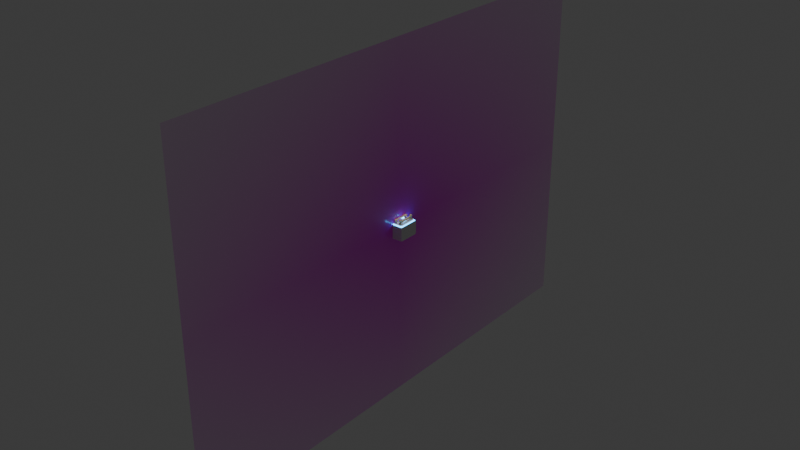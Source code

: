 # Source: Convoyer.blend  (saved by Blender 4.5.91; exported with 4.5.12 LTS)
import bpy
from mathutils import Matrix  # noqa: F401  (used for matrix-valued properties, if any)

bpy.ops.wm.read_factory_settings(use_empty=True)
scene = bpy.context.scene
scene.name = 'Scene'

# ---- collections
col_collection = bpy.data.collections.new('Collection'); scene.collection.children.link(col_collection)

# ---- images (referenced by path relative to the original .blend; pixels are not part of the script)
import os
ASSET_DIR = os.environ.get("B2B_ASSET_DIR", "")  # directory of the original .blend (textures are referenced by path, not embedded)
HERE = os.path.dirname(os.path.abspath(__file__))  # packed textures are extracted next to this script under _unpacked/

def load_image(name, relpath, width, height, colorspace="sRGB"):
    """Load a texture the original file referenced (path relative to the .blend, or extracted next to this script)."""
    p = next((c for c in (os.path.join(HERE, relpath), os.path.join(ASSET_DIR, relpath)) if relpath and os.path.exists(c)), "")
    if p:
        img = bpy.data.images.load(p, check_existing=True)
        img.name = name
    else:  # same state as the original file: an image datablock whose file is absent (Cycles renders it pink)
        img = bpy.data.images.new(name, width, height)
        img.source = "FILE"
        img.filepath = "//" + (relpath or name)
    img.colorspace_settings.name = colorspace
    return img
img_os_jpg = load_image('os.jpg', 'os.jpg', 1024, 1024, 'sRGB')

# ---- materials (node trees are filled in below, after node groups)
mat_material_003 = bpy.data.materials.new('Material.003')
mat_material_001 = bpy.data.materials.new('Material.001')
mat_os = bpy.data.materials.new('os')
mat_material = bpy.data.materials.new('Material')
mat_groundpebbles = bpy.data.materials.new('GroundPebbles')
mat_groundpebbles.roughness = 0.5
mat_material_002 = bpy.data.materials.new('Material.002')

# ---- material node trees
mat_material_003.use_nodes = True; mat_material_003.node_tree.nodes.clear()
_N = mat_material_003.node_tree.nodes; _L = mat_material_003.node_tree.links
n0 = _N.new('ShaderNodeBsdfPrincipled'); n0.name = 'Principled BSDF'; n0.location = (-200, 100)
n0.inputs[0].default_value = (1.0, 0.7878, 0.4529, 1.0)
n1 = _N.new('ShaderNodeOutputMaterial'); n1.name = 'Material Output'; n1.location = (200, 100)
_L.new(n0.outputs[0], n1.inputs[0])
n1.is_active_output = True
mat_material_001.use_nodes = True; mat_material_001.node_tree.nodes.clear()
_N = mat_material_001.node_tree.nodes; _L = mat_material_001.node_tree.links
n0 = _N.new('ShaderNodeBsdfPrincipled'); n0.name = 'Principled BSDF'; n0.location = (-200, 100)
n0.inputs[0].default_value = (0.8003, 0.0, 0.008023, 1.0)
n0.inputs[4].default_value = 0.4175
n1 = _N.new('ShaderNodeOutputMaterial'); n1.name = 'Material Output'; n1.location = (200, 100)
_L.new(n0.outputs[0], n1.inputs[0])
n1.is_active_output = True
mat_os.use_nodes = True; mat_os.node_tree.nodes.clear()
_N = mat_os.node_tree.nodes; _L = mat_os.node_tree.links
n0 = _N.new('ShaderNodeOutputMaterial'); n0.name = 'Material Output'; n0.location = (200, 100)
n1 = _N.new('ShaderNodeTexImage'); n1.name = 'Image Texture'; n1.location = (-200, 100)
n1.image = img_os_jpg
n1.extension = 'CLIP'
n2 = _N.new('ShaderNodeBsdfPrincipled'); n2.name = 'Principled BSDF'; n2.location = (0, 100)
_L.new(n1.outputs[0], n2.inputs[0])
_L.new(n1.outputs[1], n2.inputs[4])
_L.new(n2.outputs[0], n0.inputs[0])
n0.is_active_output = True
mat_material.use_nodes = True; mat_material.node_tree.nodes.clear()
_N = mat_material.node_tree.nodes; _L = mat_material.node_tree.links
n0 = _N.new('ShaderNodeBsdfPrincipled'); n0.name = 'Principled BSDF'; n0.location = (-200, 100)
n0.inputs[27].default_value = (0.04675, 0.5483, 1.0, 1.0)
n0.inputs[28].default_value = 8.8
n1 = _N.new('ShaderNodeOutputMaterial'); n1.name = 'Material Output'; n1.location = (200, 100)
_L.new(n0.outputs[0], n1.inputs[0])
n1.is_active_output = True
mat_groundpebbles.use_nodes = True; mat_groundpebbles.node_tree.nodes.clear()
_N = mat_groundpebbles.node_tree.nodes; _L = mat_groundpebbles.node_tree.links
n0 = _N.new('ShaderNodeBsdfPrincipled'); n0.name = 'Principled BSDF'; n0.location = (0, 300)
n0.inputs[27].default_value = (0.0, 0.0, 0.0, 1.0)
n0.inputs[28].default_value = 1.0
n1 = _N.new('ShaderNodeOutputMaterial'); n1.name = 'Material Output'; n1.location = (280, 300)
_L.new(n0.outputs[0], n1.inputs[0])
n1.is_active_output = True
mat_material_002.use_nodes = True; mat_material_002.node_tree.nodes.clear()
_N = mat_material_002.node_tree.nodes; _L = mat_material_002.node_tree.links
n0 = _N.new('ShaderNodeBsdfPrincipled'); n0.name = 'Principled BSDF'; n0.location = (-200, 100)
n0.inputs[27].default_value = (0.0, 0.4523, 1.0, 1.0)
n0.inputs[28].default_value = 5.8
n1 = _N.new('ShaderNodeOutputMaterial'); n1.name = 'Material Output'; n1.location = (200, 100)
_L.new(n0.outputs[0], n1.inputs[0])
n1.is_active_output = True

# ---- world
world_world = bpy.data.worlds.new('World'); scene.world = world_world
world_world.use_nodes = True; world_world.node_tree.nodes.clear()
_N = world_world.node_tree.nodes; _L = world_world.node_tree.links
n0 = _N.new('ShaderNodeOutputWorld'); n0.name = 'World Output'; n0.location = (200, 100)
n1 = _N.new('ShaderNodeBackground'); n1.name = 'Background'; n1.location = (-200, 100)
n1.inputs[0].default_value = (0.05088, 0.05088, 0.05088, 1.0)
_L.new(n1.outputs[0], n0.inputs[0])
n0.is_active_output = True
world_world.color = (0.05088, 0.05088, 0.05088)
world_world.sun_shadow_jitter_overblur = 0.0

# ---- lights
light_sun = bpy.data.lights.new('Sun', 'SUN')
light_sun.energy = 1.0
light_light = bpy.data.lights.new('Light', 'POINT')
light_light.color = (1.0, 0.7429, 0.523)
light_light.energy = 0.1
light_light.shadow_soft_size = 1.0

# ---- meshes
me_cube_002 = bpy.data.meshes.new('Cube.002')
me_cube_002.from_pydata([(1.095, 9.636, 0.6367), (1.312, 8.981, 0.8654), (0.8369, 7.499, 1.074), (0.5838, 3.993, 0.7418), (0.596, 0.0, 0.5341), (0.9704, 9.375, 0.0), (0.9952, 8.827, 0.0), (0.8317, 7.213, 0.0), (0.7008, 4.062, 0.0), (0.6741, 0.0, 9.87e-10), (0.0, 9.625, 0.6426), (0.0, 6.734, 1.35), (-4.849e-10, 3.861, 1.018), (-1.723e-09, 0.0, 0.8352), (0.0, 9.37, 0.0), (-5.832e-17, 10.11, 1.31), (1.201, 10.15, 1.56), (1.54, 9.355, 1.928), (1.013, 8.259, 2.238), (0.0, 7.601, 2.257), (8.419e-18, 10.36, 2.25), (1.147, 10.11, 2.207), (0.9288, 9.505, 2.752), (0.9454, 8.511, 2.768), (6.635e-17, 9.176, 2.935), (0.0, 7.939, 2.98), (-1.095, 9.636, 0.6367), (-1.312, 8.981, 0.8654), (-0.8369, 7.499, 1.074), (-0.5838, 3.993, 0.7418), (-0.596, 0.0, 0.5341), (-0.9704, 9.375, 0.0), (-0.9952, 8.827, 0.0), (-0.8317, 7.213, 0.0), (-0.7008, 4.062, 0.0), (-0.6741, 0.0, 9.87e-10), (-1.201, 10.15, 1.56), (-1.54, 9.355, 1.928), (-1.013, 8.259, 2.238), (-1.147, 10.11, 2.207), (-0.9288, 9.505, 2.752), (-0.9454, 8.511, 2.768), (0.9021, -9.701, 0.5168), (0.9328, -8.941, 0.6875), (0.8317, -7.499, 1.019), (0.5838, -3.993, 0.7418), (0.8318, -9.375, 0.0003876), (0.8317, -8.827, 0.0), (0.8317, -7.213, 0.0), (0.7008, -4.062, 0.0), (0.0, -9.727, 0.6019), (0.0, -6.734, 1.35), (-4.849e-10, -3.861, 1.018), (0.0, -9.371, 0.0), (0.0, -10.52, 1.683), (1.063, -10.49, 1.536), (1.229, -9.445, 1.96), (0.9966, -8.097, 1.986), (0.0, -7.601, 2.144), (0.01231, -10.39, 2.594), (1.124, -10.4, 2.421), (1.206, -9.605, 2.657), (1.051, -8.365, 2.685), (0.1452, -9.554, 3.265), (0.0, -7.938, 2.911), (-0.8757, -9.694, 0.5616), (-0.911, -8.954, 0.752), (-0.8317, -7.499, 1.074), (-0.5838, -3.993, 0.7418), (-0.8318, -9.375, 0.0003876), (-0.8317, -8.827, 0.0), (-0.8317, -7.213, 0.0), (-0.7008, -4.062, 0.0), (-1.045, -10.48, 1.544), (-1.374, -9.422, 2.029), (-0.9957, -8.099, 2.313), (-1.142, -10.42, 2.456), (-1.119, -9.535, 3.225), (-1.031, -8.386, 2.98), (0.8755, 9.636, -0.6367), (0.9435, 8.981, -0.8654), (0.8317, 7.499, -1.074), (0.5838, 3.993, -0.7418), (0.596, 0.0, -0.5341), (0.0, 9.625, -0.6426), (0.0, 6.734, -1.35), (-4.849e-10, 3.861, -1.018), (-1.723e-09, 0.0, -0.8352), (0.0, 10.15, -1.56), (0.9334, 10.15, -1.56), (1.302, 9.355, -1.928), (0.9896, 8.259, -2.238), (0.0, 7.601, -2.257), (0.0, 10.11, -2.213), (0.7529, 10.11, -2.207), (1.139, 9.272, -2.764), (1.004, 8.511, -2.768), (0.0, 9.491, -2.63), (0.0, 7.939, -2.98), (-0.8755, 9.636, -0.6367), (-0.9435, 8.981, -0.8654), (-0.8317, 7.499, -1.074), (-0.5838, 3.993, -0.7418), (-0.596, 0.0, -0.5341), (-0.9334, 10.15, -1.56), (-1.302, 9.355, -1.928), (-0.9896, 8.259, -2.238), (-0.7529, 10.11, -2.207), (-1.064, 9.505, -2.752), (-1.004, 8.511, -2.768), (0.9439, -9.644, -0.4292), (1.008, -8.855, -0.5875), (0.8317, -7.499, -1.074), (0.5838, -3.993, -0.7418), (0.0, -9.628, -0.5626), (0.0, -6.734, -1.35), (-4.849e-10, -3.861, -1.018), (0.0, -10.39, -1.309), (1.157, -10.33, -1.364), (1.363, -9.232, -1.791), (1.059, -7.985, -2.251), (0.0, -7.601, -2.257), (0.0, -10.4, -2.328), (1.226, -10.29, -2.225), (1.213, -9.481, -3.025), (1.078, -8.312, -2.891), (0.0, -9.443, -3.218), (0.0, -7.859, -3.029), (-0.9439, -9.644, -0.4292), (-1.008, -8.855, -0.5875), (-0.8317, -7.499, -1.074), (-0.5838, -3.993, -0.7418), (-1.157, -10.33, -1.364), (-1.363, -9.232, -1.791), (-1.059, -7.985, -2.251), (-1.226, -10.29, -2.225), (-1.213, -9.481, -3.025), (-1.078, -8.312, -2.891)], [], [(5, 0, 1, 6), (6, 1, 2, 7), (7, 2, 3, 8), (8, 3, 4, 9), (3, 12, 13, 4), (2, 11, 12, 3), (0, 10, 15, 16), (2, 1, 17, 18), (14, 10, 0, 5), (16, 15, 20, 21), (18, 17, 22, 23), (1, 0, 16, 17), (11, 2, 18, 19), (22, 24, 25, 23), (21, 20, 24, 22), (17, 16, 21, 22), (19, 18, 23, 25), (31, 32, 27, 26), (32, 33, 28, 27), (33, 34, 29, 28), (34, 35, 30, 29), (29, 30, 13, 12), (28, 29, 12, 11), (26, 36, 15, 10), (28, 38, 37, 27), (14, 31, 26, 10), (36, 39, 20, 15), (38, 41, 40, 37), (27, 37, 36, 26), (11, 19, 38, 28), (40, 41, 25, 24), (39, 40, 24, 20), (37, 40, 39, 36), (19, 25, 41, 38), (46, 47, 43, 42), (47, 48, 44, 43), (48, 49, 45, 44), (49, 9, 4, 45), (45, 4, 13, 52), (44, 45, 52, 51), (42, 55, 54, 50), (44, 57, 56, 43), (53, 46, 42, 50), (55, 60, 59, 54), (57, 62, 61, 56), (43, 56, 55, 42), (51, 58, 57, 44), (61, 62, 64, 63), (60, 61, 63, 59), (56, 61, 60, 55), (58, 64, 62, 57), (69, 65, 66, 70), (70, 66, 67, 71), (71, 67, 68, 72), (72, 68, 30, 35), (68, 52, 13, 30), (67, 51, 52, 68), (65, 50, 54, 73), (67, 66, 74, 75), (53, 50, 65, 69), (73, 54, 59, 76), (75, 74, 77, 78), (66, 65, 73, 74), (51, 67, 75, 58), (77, 63, 64, 78), (76, 59, 63, 77), (74, 73, 76, 77), (58, 75, 78, 64), (5, 6, 80, 79), (6, 7, 81, 80), (7, 8, 82, 81), (8, 9, 83, 82), (82, 83, 87, 86), (81, 82, 86, 85), (79, 89, 88, 84), (81, 91, 90, 80), (14, 5, 79, 84), (89, 94, 93, 88), (91, 96, 95, 90), (80, 90, 89, 79), (85, 92, 91, 81), (95, 96, 98, 97), (94, 95, 97, 93), (90, 95, 94, 89), (92, 98, 96, 91), (31, 99, 100, 32), (32, 100, 101, 33), (33, 101, 102, 34), (34, 102, 103, 35), (102, 86, 87, 103), (101, 85, 86, 102), (99, 84, 88, 104), (101, 100, 105, 106), (14, 84, 99, 31), (104, 88, 93, 107), (106, 105, 108, 109), (100, 99, 104, 105), (85, 101, 106, 92), (108, 97, 98, 109), (107, 93, 97, 108), (105, 104, 107, 108), (92, 106, 109, 98), (46, 110, 111, 47), (47, 111, 112, 48), (48, 112, 113, 49), (49, 113, 83, 9), (113, 116, 87, 83), (112, 115, 116, 113), (110, 114, 117, 118), (112, 111, 119, 120), (53, 114, 110, 46), (118, 117, 122, 123), (120, 119, 124, 125), (111, 110, 118, 119), (115, 112, 120, 121), (124, 126, 127, 125), (123, 122, 126, 124), (119, 118, 123, 124), (121, 120, 125, 127), (69, 70, 129, 128), (70, 71, 130, 129), (71, 72, 131, 130), (72, 35, 103, 131), (131, 103, 87, 116), (130, 131, 116, 115), (128, 132, 117, 114), (130, 134, 133, 129), (53, 69, 128, 114), (132, 135, 122, 117), (134, 137, 136, 133), (129, 133, 132, 128), (115, 121, 134, 130), (136, 137, 127, 126), (135, 136, 126, 122), (133, 136, 135, 132), (121, 127, 137, 134)])
_uv = me_cube_002.uv_layers.new(name='UVMap')
_uv.uv.foreach_set('vector', [0.5, 0.5, 0.625, 0.5, 0.625, 0.5312, 0.5, 0.5312, 0.5, 0.5312, 0.625, 0.5312, 0.625, 0.5625, 0.5, 0.5625, 0.5, 0.5625, 0.625, 0.5625, 0.625, 0.5938, 0.5, 0.5938, 0.5, 0.5938, 0.625, 0.5938, 0.625, 0.625, 0.5, 0.625, 0.625, 0.5938, 0.75, 0.5938, 0.75, 0.625, 0.625, 0.625, 0.625, 0.5625, 0.75, 0.5625, 0.75, 0.5938, 0.625, 0.5938, 0.625, 0.5, 0.75, 0.5, 0.75, 0.5, 0.625, 0.5, 0.625, 0.5625, 0.625, 0.5312, 0.625, 0.5312, 0.625, 0.5625, 0.0, 0.0, 0.75, 0.5, 0.625, 0.5, 0.5, 0.5, 0.625, 0.5, 0.75, 0.5, 0.75, 0.5, 0.625, 0.5, 0.625, 0.5625, 0.625, 0.5312, 0.625, 0.5312, 0.625, 0.5625, 0.625, 0.5312, 0.625, 0.5, 0.625, 0.5, 0.625, 0.5312, 0.75, 0.5625, 0.625, 0.5625, 0.625, 0.5625, 0.75, 0.5625, 0.625, 0.5312, 0.75, 0.5312, 0.75, 0.5625, 0.625, 0.5625, 0.625, 0.5, 0.75, 0.5, 0.75, 0.5312, 0.625, 0.5312, 0.625, 0.5312, 0.625, 0.5, 0.625, 0.5, 0.625, 0.5312, 0.75, 0.5625, 0.625, 0.5625, 0.625, 0.5625, 0.75, 0.5625, 0.5, 0.5, 0.5, 0.5312, 0.625, 0.5312, 0.625, 0.5, 0.5, 0.5312, 0.5, 0.5625, 0.625, 0.5625, 0.625, 0.5312, 0.5, 0.5625, 0.5, 0.5938, 0.625, 0.5938, 0.625, 0.5625, 0.5, 0.5938, 0.5, 0.625, 0.625, 0.625, 0.625, 0.5938, 0.625, 0.5938, 0.625, 0.625, 0.75, 0.625, 0.75, 0.5938, 0.625, 0.5625, 0.625, 0.5938, 0.75, 0.5938, 0.75, 0.5625, 0.625, 0.5, 0.625, 0.5, 0.75, 0.5, 0.75, 0.5, 0.625, 0.5625, 0.625, 0.5625, 0.625, 0.5312, 0.625, 0.5312, 0.0, 0.0, 0.5, 0.5, 0.625, 0.5, 0.75, 0.5, 0.625, 0.5, 0.625, 0.5, 0.75, 0.5, 0.75, 0.5, 0.625, 0.5625, 0.625, 0.5625, 0.625, 0.5312, 0.625, 0.5312, 0.625, 0.5312, 0.625, 0.5312, 0.625, 0.5, 0.625, 0.5, 0.75, 0.5625, 0.75, 0.5625, 0.625, 0.5625, 0.625, 0.5625, 0.625, 0.5312, 0.625, 0.5625, 0.75, 0.5625, 0.75, 0.5312, 0.625, 0.5, 0.625, 0.5312, 0.75, 0.5312, 0.75, 0.5, 0.625, 0.5312, 0.625, 0.5312, 0.625, 0.5, 0.625, 0.5, 0.75, 0.5625, 0.75, 0.5625, 0.625, 0.5625, 0.625, 0.5625, 0.5, 0.5, 0.5, 0.5312, 0.625, 0.5312, 0.625, 0.5, 0.5, 0.5312, 0.5, 0.5625, 0.625, 0.5625, 0.625, 0.5312, 0.5, 0.5625, 0.5, 0.5938, 0.625, 0.5938, 0.625, 0.5625, 0.5, 0.5938, 0.5, 0.625, 0.625, 0.625, 0.625, 0.5938, 0.625, 0.5938, 0.625, 0.625, 0.75, 0.625, 0.75, 0.5938, 0.625, 0.5625, 0.625, 0.5938, 0.75, 0.5938, 0.75, 0.5625, 0.625, 0.5, 0.625, 0.5, 0.75, 0.5, 0.75, 0.5, 0.625, 0.5625, 0.625, 0.5625, 0.625, 0.5312, 0.625, 0.5312, 0.0, 0.0, 0.5, 0.5, 0.625, 0.5, 0.75, 0.5, 0.625, 0.5, 0.625, 0.5, 0.75, 0.5, 0.75, 0.5, 0.625, 0.5625, 0.625, 0.5625, 0.625, 0.5312, 0.625, 0.5312, 0.625, 0.5312, 0.625, 0.5312, 0.625, 0.5, 0.625, 0.5, 0.75, 0.5625, 0.75, 0.5625, 0.625, 0.5625, 0.625, 0.5625, 0.625, 0.5312, 0.625, 0.5625, 0.75, 0.5625, 0.75, 0.5312, 0.625, 0.5, 0.625, 0.5312, 0.75, 0.5312, 0.75, 0.5, 0.625, 0.5312, 0.625, 0.5312, 0.625, 0.5, 0.625, 0.5, 0.75, 0.5625, 0.75, 0.5625, 0.625, 0.5625, 0.625, 0.5625, 0.5, 0.5, 0.625, 0.5, 0.625, 0.5312, 0.5, 0.5312, 0.5, 0.5312, 0.625, 0.5312, 0.625, 0.5625, 0.5, 0.5625, 0.5, 0.5625, 0.625, 0.5625, 0.625, 0.5938, 0.5, 0.5938, 0.5, 0.5938, 0.625, 0.5938, 0.625, 0.625, 0.5, 0.625, 0.625, 0.5938, 0.75, 0.5938, 0.75, 0.625, 0.625, 0.625, 0.625, 0.5625, 0.75, 0.5625, 0.75, 0.5938, 0.625, 0.5938, 0.625, 0.5, 0.75, 0.5, 0.75, 0.5, 0.625, 0.5, 0.625, 0.5625, 0.625, 0.5312, 0.625, 0.5312, 0.625, 0.5625, 0.0, 0.0, 0.75, 0.5, 0.625, 0.5, 0.5, 0.5, 0.625, 0.5, 0.75, 0.5, 0.75, 0.5, 0.625, 0.5, 0.625, 0.5625, 0.625, 0.5312, 0.625, 0.5312, 0.625, 0.5625, 0.625, 0.5312, 0.625, 0.5, 0.625, 0.5, 0.625, 0.5312, 0.75, 0.5625, 0.625, 0.5625, 0.625, 0.5625, 0.75, 0.5625, 0.625, 0.5312, 0.75, 0.5312, 0.75, 0.5625, 0.625, 0.5625, 0.625, 0.5, 0.75, 0.5, 0.75, 0.5312, 0.625, 0.5312, 0.625, 0.5312, 0.625, 0.5, 0.625, 0.5, 0.625, 0.5312, 0.75, 0.5625, 0.625, 0.5625, 0.625, 0.5625, 0.75, 0.5625, 0.5, 0.5, 0.5, 0.5312, 0.625, 0.5312, 0.625, 0.5, 0.5, 0.5312, 0.5, 0.5625, 0.625, 0.5625, 0.625, 0.5312, 0.5, 0.5625, 0.5, 0.5938, 0.625, 0.5938, 0.625, 0.5625, 0.5, 0.5938, 0.5, 0.625, 0.625, 0.625, 0.625, 0.5938, 0.625, 0.5938, 0.625, 0.625, 0.75, 0.625, 0.75, 0.5938, 0.625, 0.5625, 0.625, 0.5938, 0.75, 0.5938, 0.75, 0.5625, 0.625, 0.5, 0.625, 0.5, 0.75, 0.5, 0.75, 0.5, 0.625, 0.5625, 0.625, 0.5625, 0.625, 0.5312, 0.625, 0.5312, 0.0, 0.0, 0.5, 0.5, 0.625, 0.5, 0.75, 0.5, 0.625, 0.5, 0.625, 0.5, 0.75, 0.5, 0.75, 0.5, 0.625, 0.5625, 0.625, 0.5625, 0.625, 0.5312, 0.625, 0.5312, 0.625, 0.5312, 0.625, 0.5312, 0.625, 0.5, 0.625, 0.5, 0.75, 0.5625, 0.75, 0.5625, 0.625, 0.5625, 0.625, 0.5625, 0.625, 0.5312, 0.625, 0.5625, 0.75, 0.5625, 0.75, 0.5312, 0.625, 0.5, 0.625, 0.5312, 0.75, 0.5312, 0.75, 0.5, 0.625, 0.5312, 0.625, 0.5312, 0.625, 0.5, 0.625, 0.5, 0.75, 0.5625, 0.75, 0.5625, 0.625, 0.5625, 0.625, 0.5625, 0.5, 0.5, 0.625, 0.5, 0.625, 0.5312, 0.5, 0.5312, 0.5, 0.5312, 0.625, 0.5312, 0.625, 0.5625, 0.5, 0.5625, 0.5, 0.5625, 0.625, 0.5625, 0.625, 0.5938, 0.5, 0.5938, 0.5, 0.5938, 0.625, 0.5938, 0.625, 0.625, 0.5, 0.625, 0.625, 0.5938, 0.75, 0.5938, 0.75, 0.625, 0.625, 0.625, 0.625, 0.5625, 0.75, 0.5625, 0.75, 0.5938, 0.625, 0.5938, 0.625, 0.5, 0.75, 0.5, 0.75, 0.5, 0.625, 0.5, 0.625, 0.5625, 0.625, 0.5312, 0.625, 0.5312, 0.625, 0.5625, 0.0, 0.0, 0.75, 0.5, 0.625, 0.5, 0.5, 0.5, 0.625, 0.5, 0.75, 0.5, 0.75, 0.5, 0.625, 0.5, 0.625, 0.5625, 0.625, 0.5312, 0.625, 0.5312, 0.625, 0.5625, 0.625, 0.5312, 0.625, 0.5, 0.625, 0.5, 0.625, 0.5312, 0.75, 0.5625, 0.625, 0.5625, 0.625, 0.5625, 0.75, 0.5625, 0.625, 0.5312, 0.75, 0.5312, 0.75, 0.5625, 0.625, 0.5625, 0.625, 0.5, 0.75, 0.5, 0.75, 0.5312, 0.625, 0.5312, 0.625, 0.5312, 0.625, 0.5, 0.625, 0.5, 0.625, 0.5312, 0.75, 0.5625, 0.625, 0.5625, 0.625, 0.5625, 0.75, 0.5625, 0.5, 0.5, 0.625, 0.5, 0.625, 0.5312, 0.5, 0.5312, 0.5, 0.5312, 0.625, 0.5312, 0.625, 0.5625, 0.5, 0.5625, 0.5, 0.5625, 0.625, 0.5625, 0.625, 0.5938, 0.5, 0.5938, 0.5, 0.5938, 0.625, 0.5938, 0.625, 0.625, 0.5, 0.625, 0.625, 0.5938, 0.75, 0.5938, 0.75, 0.625, 0.625, 0.625, 0.625, 0.5625, 0.75, 0.5625, 0.75, 0.5938, 0.625, 0.5938, 0.625, 0.5, 0.75, 0.5, 0.75, 0.5, 0.625, 0.5, 0.625, 0.5625, 0.625, 0.5312, 0.625, 0.5312, 0.625, 0.5625, 0.0, 0.0, 0.75, 0.5, 0.625, 0.5, 0.5, 0.5, 0.625, 0.5, 0.75, 0.5, 0.75, 0.5, 0.625, 0.5, 0.625, 0.5625, 0.625, 0.5312, 0.625, 0.5312, 0.625, 0.5625, 0.625, 0.5312, 0.625, 0.5, 0.625, 0.5, 0.625, 0.5312, 0.75, 0.5625, 0.625, 0.5625, 0.625, 0.5625, 0.75, 0.5625, 0.625, 0.5312, 0.75, 0.5312, 0.75, 0.5625, 0.625, 0.5625, 0.625, 0.5, 0.75, 0.5, 0.75, 0.5312, 0.625, 0.5312, 0.625, 0.5312, 0.625, 0.5, 0.625, 0.5, 0.625, 0.5312, 0.75, 0.5625, 0.625, 0.5625, 0.625, 0.5625, 0.75, 0.5625, 0.5, 0.5, 0.5, 0.5312, 0.625, 0.5312, 0.625, 0.5, 0.5, 0.5312, 0.5, 0.5625, 0.625, 0.5625, 0.625, 0.5312, 0.5, 0.5625, 0.5, 0.5938, 0.625, 0.5938, 0.625, 0.5625, 0.5, 0.5938, 0.5, 0.625, 0.625, 0.625, 0.625, 0.5938, 0.625, 0.5938, 0.625, 0.625, 0.75, 0.625, 0.75, 0.5938, 0.625, 0.5625, 0.625, 0.5938, 0.75, 0.5938, 0.75, 0.5625, 0.625, 0.5, 0.625, 0.5, 0.75, 0.5, 0.75, 0.5, 0.625, 0.5625, 0.625, 0.5625, 0.625, 0.5312, 0.625, 0.5312, 0.0, 0.0, 0.5, 0.5, 0.625, 0.5, 0.75, 0.5, 0.625, 0.5, 0.625, 0.5, 0.75, 0.5, 0.75, 0.5, 0.625, 0.5625, 0.625, 0.5625, 0.625, 0.5312, 0.625, 0.5312, 0.625, 0.5312, 0.625, 0.5312, 0.625, 0.5, 0.625, 0.5, 0.75, 0.5625, 0.75, 0.5625, 0.625, 0.5625, 0.625, 0.5625, 0.625, 0.5312, 0.625, 0.5625, 0.75, 0.5625, 0.75, 0.5312, 0.625, 0.5, 0.625, 0.5312, 0.75, 0.5312, 0.75, 0.5, 0.625, 0.5312, 0.625, 0.5312, 0.625, 0.5, 0.625, 0.5, 0.75, 0.5625, 0.75, 0.5625, 0.625, 0.5625, 0.625, 0.5625])
me_cube_002.materials.append(mat_material_003)
me_cube_002.update()
me_cube_003 = bpy.data.meshes.new('Cube.003')
me_cube_003.from_pydata([(0.8317, 9.636, 0.6367), (0.8317, 8.981, 0.8654), (0.8317, 7.499, 1.074), (0.8317, 3.993, 0.7418), (0.8317, -0.007723, 0.5719), (0.8317, 9.375, -0.01874), (0.8317, 8.827, -0.08825), (0.8317, 7.213, -0.2041), (0.8317, 4.062, -0.3354), (0.8317, 0.02317, -0.4976), (-0.1683, 9.625, 0.6426), (-0.1683, 6.734, 1.35), (-0.1683, 3.861, 1.018), (-0.1683, -0.03861, 0.8944), (-0.1683, 9.37, -0.01486), (-0.1231, 10.15, 1.56), (0.8769, 10.15, 1.56), (0.8769, 9.355, 1.928), (0.8769, 8.259, 2.238), (-0.1231, 7.601, 2.257), (-0.09116, 10.11, 2.213), (0.9088, 10.11, 2.207), (0.9088, 9.505, 2.752), (0.9088, 8.511, 2.768), (-0.09116, 9.491, 2.63), (-0.09116, 7.939, 2.98)], [], [(5, 0, 1, 6), (6, 1, 2, 7), (7, 2, 3, 8), (8, 3, 4, 9), (3, 12, 13, 4), (2, 11, 12, 3), (0, 10, 15, 16), (2, 1, 17, 18), (14, 10, 0, 5), (16, 15, 20, 21), (18, 17, 22, 23), (1, 0, 16, 17), (11, 2, 18, 19), (22, 24, 25, 23), (21, 20, 24, 22), (17, 16, 21, 22), (19, 18, 23, 25)])
_uv = me_cube_003.uv_layers.new(name='UVMap')
_uv.uv.foreach_set('vector', [0.5, 0.5, 0.625, 0.5, 0.625, 0.5312, 0.5, 0.5312, 0.5, 0.5312, 0.625, 0.5312, 0.625, 0.5625, 0.5, 0.5625, 0.5, 0.5625, 0.625, 0.5625, 0.625, 0.5938, 0.5, 0.5938, 0.5, 0.5938, 0.625, 0.5938, 0.625, 0.625, 0.5, 0.625, 0.625, 0.5938, 0.75, 0.5938, 0.75, 0.625, 0.625, 0.625, 0.625, 0.5625, 0.75, 0.5625, 0.75, 0.5938, 0.625, 0.5938, 0.625, 0.5, 0.75, 0.5, 0.75, 0.5, 0.625, 0.5, 0.625, 0.5625, 0.625, 0.5312, 0.625, 0.5312, 0.625, 0.5625, 0.0, 0.0, 0.75, 0.5, 0.625, 0.5, 0.5, 0.5, 0.625, 0.5, 0.75, 0.5, 0.75, 0.5, 0.625, 0.5, 0.625, 0.5625, 0.625, 0.5312, 0.625, 0.5312, 0.625, 0.5625, 0.625, 0.5312, 0.625, 0.5, 0.625, 0.5, 0.625, 0.5312, 0.75, 0.5625, 0.625, 0.5625, 0.625, 0.5625, 0.75, 0.5625, 0.625, 0.5312, 0.75, 0.5312, 0.75, 0.5625, 0.625, 0.5625, 0.625, 0.5, 0.75, 0.5, 0.75, 0.5312, 0.625, 0.5312, 0.625, 0.5312, 0.625, 0.5, 0.625, 0.5, 0.625, 0.5312, 0.75, 0.5625, 0.625, 0.5625, 0.625, 0.5625, 0.75, 0.5625])
me_cube_003.materials.append(mat_material_001)
me_cube_003.update()
me_os_001 = bpy.data.meshes.new('os.001')
me_os_001.from_pydata([(-0.7158, -0.5, 0.0), (0.7158, -0.5, 0.0), (-0.7158, 0.5, 0.0), (0.7158, 0.5, 0.0)], [], [(0, 1, 3, 2)])
_uv = me_os_001.uv_layers.new(name='UVMap')
_uv.uv.foreach_set('vector', [0.0, 0.0, 1.0, 0.0, 1.0, 1.0, 0.0, 1.0])
me_os_001.materials.append(mat_os)
me_os_001.update()
me_cube_008 = bpy.data.meshes.new('Cube.008')
me_cube_008.from_pydata([(1.095, 9.636, 0.6367), (1.312, 8.981, 0.8654), (0.8369, 7.499, 1.074), (0.5838, 3.993, 0.7418), (0.596, 0.0, 0.5341), (0.9704, 9.375, 0.0), (0.9952, 8.827, 0.0), (0.8317, 7.213, 0.0), (0.7008, 4.062, 0.0), (0.6741, 0.0, 9.87e-10), (0.0, 9.625, 0.6426), (0.0, 6.734, 1.35), (-4.849e-10, 3.861, 1.018), (-1.723e-09, 0.0, 0.8352), (0.0, 9.37, 0.0), (-5.832e-17, 10.11, 1.31), (1.201, 10.15, 1.56), (1.54, 9.355, 1.928), (1.013, 8.259, 2.238), (0.0, 7.601, 2.257), (8.419e-18, 10.36, 2.25), (1.147, 10.11, 2.207), (0.9288, 9.505, 2.752), (0.9454, 8.511, 2.768), (6.635e-17, 9.176, 2.935), (0.0, 7.939, 2.98), (-1.095, 9.636, 0.6367), (-1.312, 8.981, 0.8654), (-0.8369, 7.499, 1.074), (-0.5838, 3.993, 0.7418), (-0.596, 0.0, 0.5341), (-0.9704, 9.375, 0.0), (-0.9952, 8.827, 0.0), (-0.8317, 7.213, 0.0), (-0.7008, 4.062, 0.0), (-0.6741, 0.0, 9.87e-10), (-1.201, 10.15, 1.56), (-1.54, 9.355, 1.928), (-1.013, 8.259, 2.238), (-1.147, 10.11, 2.207), (-0.9288, 9.505, 2.752), (-0.9454, 8.511, 2.768), (0.9021, -9.701, 0.5168), (0.9328, -8.941, 0.6875), (0.8317, -7.499, 1.019), (0.5838, -3.993, 0.7418), (0.8318, -9.375, 0.0003876), (0.8317, -8.827, 0.0), (0.8317, -7.213, 0.0), (0.7008, -4.062, 0.0), (0.0, -9.727, 0.6019), (0.0, -6.734, 1.35), (-4.849e-10, -3.861, 1.018), (0.0, -9.371, 0.0), (0.0, -10.52, 1.683), (1.063, -10.49, 1.536), (1.229, -9.445, 1.96), (0.9966, -8.097, 1.986), (0.0, -7.601, 2.144), (0.01231, -10.39, 2.594), (1.124, -10.4, 2.421), (1.206, -9.605, 2.657), (1.051, -8.365, 2.685), (0.1452, -9.554, 3.265), (0.0, -7.938, 2.911), (-0.8757, -9.694, 0.5616), (-0.911, -8.954, 0.752), (-0.8317, -7.499, 1.074), (-0.5838, -3.993, 0.7418), (-0.8318, -9.375, 0.0003876), (-0.8317, -8.827, 0.0), (-0.8317, -7.213, 0.0), (-0.7008, -4.062, 0.0), (-1.045, -10.48, 1.544), (-1.374, -9.422, 2.029), (-0.9957, -8.099, 2.313), (-1.142, -10.42, 2.456), (-1.119, -9.535, 3.225), (-1.031, -8.386, 2.98), (0.8755, 9.636, -0.6367), (0.9435, 8.981, -0.8654), (0.8317, 7.499, -1.074), (0.5838, 3.993, -0.7418), (0.596, 0.0, -0.5341), (0.0, 9.625, -0.6426), (0.0, 6.734, -1.35), (-4.849e-10, 3.861, -1.018), (-1.723e-09, 0.0, -0.8352), (0.0, 10.15, -1.56), (0.9334, 10.15, -1.56), (1.302, 9.355, -1.928), (0.9896, 8.259, -2.238), (0.0, 7.601, -2.257), (0.0, 10.11, -2.213), (0.7529, 10.11, -2.207), (1.139, 9.272, -2.764), (1.004, 8.511, -2.768), (0.0, 9.491, -2.63), (0.0, 7.939, -2.98), (-0.8755, 9.636, -0.6367), (-0.9435, 8.981, -0.8654), (-0.8317, 7.499, -1.074), (-0.5838, 3.993, -0.7418), (-0.596, 0.0, -0.5341), (-0.9334, 10.15, -1.56), (-1.302, 9.355, -1.928), (-0.9896, 8.259, -2.238), (-0.7529, 10.11, -2.207), (-1.064, 9.505, -2.752), (-1.004, 8.511, -2.768), (0.9439, -9.644, -0.4292), (1.008, -8.855, -0.5875), (0.8317, -7.499, -1.074), (0.5838, -3.993, -0.7418), (0.0, -9.628, -0.5626), (0.0, -6.734, -1.35), (-4.849e-10, -3.861, -1.018), (0.0, -10.39, -1.309), (1.157, -10.33, -1.364), (1.363, -9.232, -1.791), (1.059, -7.985, -2.251), (0.0, -7.601, -2.257), (0.0, -10.4, -2.328), (1.226, -10.29, -2.225), (1.213, -9.481, -3.025), (1.078, -8.312, -2.891), (0.0, -9.443, -3.218), (0.0, -7.859, -3.029), (-0.9439, -9.644, -0.4292), (-1.008, -8.855, -0.5875), (-0.8317, -7.499, -1.074), (-0.5838, -3.993, -0.7418), (-1.157, -10.33, -1.364), (-1.363, -9.232, -1.791), (-1.059, -7.985, -2.251), (-1.226, -10.29, -2.225), (-1.213, -9.481, -3.025), (-1.078, -8.312, -2.891)], [], [(5, 0, 1, 6), (6, 1, 2, 7), (7, 2, 3, 8), (8, 3, 4, 9), (3, 12, 13, 4), (2, 11, 12, 3), (0, 10, 15, 16), (2, 1, 17, 18), (14, 10, 0, 5), (16, 15, 20, 21), (18, 17, 22, 23), (1, 0, 16, 17), (11, 2, 18, 19), (22, 24, 25, 23), (21, 20, 24, 22), (17, 16, 21, 22), (19, 18, 23, 25), (31, 32, 27, 26), (32, 33, 28, 27), (33, 34, 29, 28), (34, 35, 30, 29), (29, 30, 13, 12), (28, 29, 12, 11), (26, 36, 15, 10), (28, 38, 37, 27), (14, 31, 26, 10), (36, 39, 20, 15), (38, 41, 40, 37), (27, 37, 36, 26), (11, 19, 38, 28), (40, 41, 25, 24), (39, 40, 24, 20), (37, 40, 39, 36), (19, 25, 41, 38), (46, 47, 43, 42), (47, 48, 44, 43), (48, 49, 45, 44), (49, 9, 4, 45), (45, 4, 13, 52), (44, 45, 52, 51), (42, 55, 54, 50), (44, 57, 56, 43), (53, 46, 42, 50), (55, 60, 59, 54), (57, 62, 61, 56), (43, 56, 55, 42), (51, 58, 57, 44), (61, 62, 64, 63), (60, 61, 63, 59), (56, 61, 60, 55), (58, 64, 62, 57), (69, 65, 66, 70), (70, 66, 67, 71), (71, 67, 68, 72), (72, 68, 30, 35), (68, 52, 13, 30), (67, 51, 52, 68), (65, 50, 54, 73), (67, 66, 74, 75), (53, 50, 65, 69), (73, 54, 59, 76), (75, 74, 77, 78), (66, 65, 73, 74), (51, 67, 75, 58), (77, 63, 64, 78), (76, 59, 63, 77), (74, 73, 76, 77), (58, 75, 78, 64), (5, 6, 80, 79), (6, 7, 81, 80), (7, 8, 82, 81), (8, 9, 83, 82), (82, 83, 87, 86), (81, 82, 86, 85), (79, 89, 88, 84), (81, 91, 90, 80), (14, 5, 79, 84), (89, 94, 93, 88), (91, 96, 95, 90), (80, 90, 89, 79), (85, 92, 91, 81), (95, 96, 98, 97), (94, 95, 97, 93), (90, 95, 94, 89), (92, 98, 96, 91), (31, 99, 100, 32), (32, 100, 101, 33), (33, 101, 102, 34), (34, 102, 103, 35), (102, 86, 87, 103), (101, 85, 86, 102), (99, 84, 88, 104), (101, 100, 105, 106), (14, 84, 99, 31), (104, 88, 93, 107), (106, 105, 108, 109), (100, 99, 104, 105), (85, 101, 106, 92), (108, 97, 98, 109), (107, 93, 97, 108), (105, 104, 107, 108), (92, 106, 109, 98), (46, 110, 111, 47), (47, 111, 112, 48), (48, 112, 113, 49), (49, 113, 83, 9), (113, 116, 87, 83), (112, 115, 116, 113), (110, 114, 117, 118), (112, 111, 119, 120), (53, 114, 110, 46), (118, 117, 122, 123), (120, 119, 124, 125), (111, 110, 118, 119), (115, 112, 120, 121), (124, 126, 127, 125), (123, 122, 126, 124), (119, 118, 123, 124), (121, 120, 125, 127), (69, 70, 129, 128), (70, 71, 130, 129), (71, 72, 131, 130), (72, 35, 103, 131), (131, 103, 87, 116), (130, 131, 116, 115), (128, 132, 117, 114), (130, 134, 133, 129), (53, 69, 128, 114), (132, 135, 122, 117), (134, 137, 136, 133), (129, 133, 132, 128), (115, 121, 134, 130), (136, 137, 127, 126), (135, 136, 126, 122), (133, 136, 135, 132), (121, 127, 137, 134)])
_uv = me_cube_008.uv_layers.new(name='UVMap')
_uv.uv.foreach_set('vector', [0.5, 0.5, 0.625, 0.5, 0.625, 0.5312, 0.5, 0.5312, 0.5, 0.5312, 0.625, 0.5312, 0.625, 0.5625, 0.5, 0.5625, 0.5, 0.5625, 0.625, 0.5625, 0.625, 0.5938, 0.5, 0.5938, 0.5, 0.5938, 0.625, 0.5938, 0.625, 0.625, 0.5, 0.625, 0.625, 0.5938, 0.75, 0.5938, 0.75, 0.625, 0.625, 0.625, 0.625, 0.5625, 0.75, 0.5625, 0.75, 0.5938, 0.625, 0.5938, 0.625, 0.5, 0.75, 0.5, 0.75, 0.5, 0.625, 0.5, 0.625, 0.5625, 0.625, 0.5312, 0.625, 0.5312, 0.625, 0.5625, 0.0, 0.0, 0.75, 0.5, 0.625, 0.5, 0.5, 0.5, 0.625, 0.5, 0.75, 0.5, 0.75, 0.5, 0.625, 0.5, 0.625, 0.5625, 0.625, 0.5312, 0.625, 0.5312, 0.625, 0.5625, 0.625, 0.5312, 0.625, 0.5, 0.625, 0.5, 0.625, 0.5312, 0.75, 0.5625, 0.625, 0.5625, 0.625, 0.5625, 0.75, 0.5625, 0.625, 0.5312, 0.75, 0.5312, 0.75, 0.5625, 0.625, 0.5625, 0.625, 0.5, 0.75, 0.5, 0.75, 0.5312, 0.625, 0.5312, 0.625, 0.5312, 0.625, 0.5, 0.625, 0.5, 0.625, 0.5312, 0.75, 0.5625, 0.625, 0.5625, 0.625, 0.5625, 0.75, 0.5625, 0.5, 0.5, 0.5, 0.5312, 0.625, 0.5312, 0.625, 0.5, 0.5, 0.5312, 0.5, 0.5625, 0.625, 0.5625, 0.625, 0.5312, 0.5, 0.5625, 0.5, 0.5938, 0.625, 0.5938, 0.625, 0.5625, 0.5, 0.5938, 0.5, 0.625, 0.625, 0.625, 0.625, 0.5938, 0.625, 0.5938, 0.625, 0.625, 0.75, 0.625, 0.75, 0.5938, 0.625, 0.5625, 0.625, 0.5938, 0.75, 0.5938, 0.75, 0.5625, 0.625, 0.5, 0.625, 0.5, 0.75, 0.5, 0.75, 0.5, 0.625, 0.5625, 0.625, 0.5625, 0.625, 0.5312, 0.625, 0.5312, 0.0, 0.0, 0.5, 0.5, 0.625, 0.5, 0.75, 0.5, 0.625, 0.5, 0.625, 0.5, 0.75, 0.5, 0.75, 0.5, 0.625, 0.5625, 0.625, 0.5625, 0.625, 0.5312, 0.625, 0.5312, 0.625, 0.5312, 0.625, 0.5312, 0.625, 0.5, 0.625, 0.5, 0.75, 0.5625, 0.75, 0.5625, 0.625, 0.5625, 0.625, 0.5625, 0.625, 0.5312, 0.625, 0.5625, 0.75, 0.5625, 0.75, 0.5312, 0.625, 0.5, 0.625, 0.5312, 0.75, 0.5312, 0.75, 0.5, 0.625, 0.5312, 0.625, 0.5312, 0.625, 0.5, 0.625, 0.5, 0.75, 0.5625, 0.75, 0.5625, 0.625, 0.5625, 0.625, 0.5625, 0.5, 0.5, 0.5, 0.5312, 0.625, 0.5312, 0.625, 0.5, 0.5, 0.5312, 0.5, 0.5625, 0.625, 0.5625, 0.625, 0.5312, 0.5, 0.5625, 0.5, 0.5938, 0.625, 0.5938, 0.625, 0.5625, 0.5, 0.5938, 0.5, 0.625, 0.625, 0.625, 0.625, 0.5938, 0.625, 0.5938, 0.625, 0.625, 0.75, 0.625, 0.75, 0.5938, 0.625, 0.5625, 0.625, 0.5938, 0.75, 0.5938, 0.75, 0.5625, 0.625, 0.5, 0.625, 0.5, 0.75, 0.5, 0.75, 0.5, 0.625, 0.5625, 0.625, 0.5625, 0.625, 0.5312, 0.625, 0.5312, 0.0, 0.0, 0.5, 0.5, 0.625, 0.5, 0.75, 0.5, 0.625, 0.5, 0.625, 0.5, 0.75, 0.5, 0.75, 0.5, 0.625, 0.5625, 0.625, 0.5625, 0.625, 0.5312, 0.625, 0.5312, 0.625, 0.5312, 0.625, 0.5312, 0.625, 0.5, 0.625, 0.5, 0.75, 0.5625, 0.75, 0.5625, 0.625, 0.5625, 0.625, 0.5625, 0.625, 0.5312, 0.625, 0.5625, 0.75, 0.5625, 0.75, 0.5312, 0.625, 0.5, 0.625, 0.5312, 0.75, 0.5312, 0.75, 0.5, 0.625, 0.5312, 0.625, 0.5312, 0.625, 0.5, 0.625, 0.5, 0.75, 0.5625, 0.75, 0.5625, 0.625, 0.5625, 0.625, 0.5625, 0.5, 0.5, 0.625, 0.5, 0.625, 0.5312, 0.5, 0.5312, 0.5, 0.5312, 0.625, 0.5312, 0.625, 0.5625, 0.5, 0.5625, 0.5, 0.5625, 0.625, 0.5625, 0.625, 0.5938, 0.5, 0.5938, 0.5, 0.5938, 0.625, 0.5938, 0.625, 0.625, 0.5, 0.625, 0.625, 0.5938, 0.75, 0.5938, 0.75, 0.625, 0.625, 0.625, 0.625, 0.5625, 0.75, 0.5625, 0.75, 0.5938, 0.625, 0.5938, 0.625, 0.5, 0.75, 0.5, 0.75, 0.5, 0.625, 0.5, 0.625, 0.5625, 0.625, 0.5312, 0.625, 0.5312, 0.625, 0.5625, 0.0, 0.0, 0.75, 0.5, 0.625, 0.5, 0.5, 0.5, 0.625, 0.5, 0.75, 0.5, 0.75, 0.5, 0.625, 0.5, 0.625, 0.5625, 0.625, 0.5312, 0.625, 0.5312, 0.625, 0.5625, 0.625, 0.5312, 0.625, 0.5, 0.625, 0.5, 0.625, 0.5312, 0.75, 0.5625, 0.625, 0.5625, 0.625, 0.5625, 0.75, 0.5625, 0.625, 0.5312, 0.75, 0.5312, 0.75, 0.5625, 0.625, 0.5625, 0.625, 0.5, 0.75, 0.5, 0.75, 0.5312, 0.625, 0.5312, 0.625, 0.5312, 0.625, 0.5, 0.625, 0.5, 0.625, 0.5312, 0.75, 0.5625, 0.625, 0.5625, 0.625, 0.5625, 0.75, 0.5625, 0.5, 0.5, 0.5, 0.5312, 0.625, 0.5312, 0.625, 0.5, 0.5, 0.5312, 0.5, 0.5625, 0.625, 0.5625, 0.625, 0.5312, 0.5, 0.5625, 0.5, 0.5938, 0.625, 0.5938, 0.625, 0.5625, 0.5, 0.5938, 0.5, 0.625, 0.625, 0.625, 0.625, 0.5938, 0.625, 0.5938, 0.625, 0.625, 0.75, 0.625, 0.75, 0.5938, 0.625, 0.5625, 0.625, 0.5938, 0.75, 0.5938, 0.75, 0.5625, 0.625, 0.5, 0.625, 0.5, 0.75, 0.5, 0.75, 0.5, 0.625, 0.5625, 0.625, 0.5625, 0.625, 0.5312, 0.625, 0.5312, 0.0, 0.0, 0.5, 0.5, 0.625, 0.5, 0.75, 0.5, 0.625, 0.5, 0.625, 0.5, 0.75, 0.5, 0.75, 0.5, 0.625, 0.5625, 0.625, 0.5625, 0.625, 0.5312, 0.625, 0.5312, 0.625, 0.5312, 0.625, 0.5312, 0.625, 0.5, 0.625, 0.5, 0.75, 0.5625, 0.75, 0.5625, 0.625, 0.5625, 0.625, 0.5625, 0.625, 0.5312, 0.625, 0.5625, 0.75, 0.5625, 0.75, 0.5312, 0.625, 0.5, 0.625, 0.5312, 0.75, 0.5312, 0.75, 0.5, 0.625, 0.5312, 0.625, 0.5312, 0.625, 0.5, 0.625, 0.5, 0.75, 0.5625, 0.75, 0.5625, 0.625, 0.5625, 0.625, 0.5625, 0.5, 0.5, 0.625, 0.5, 0.625, 0.5312, 0.5, 0.5312, 0.5, 0.5312, 0.625, 0.5312, 0.625, 0.5625, 0.5, 0.5625, 0.5, 0.5625, 0.625, 0.5625, 0.625, 0.5938, 0.5, 0.5938, 0.5, 0.5938, 0.625, 0.5938, 0.625, 0.625, 0.5, 0.625, 0.625, 0.5938, 0.75, 0.5938, 0.75, 0.625, 0.625, 0.625, 0.625, 0.5625, 0.75, 0.5625, 0.75, 0.5938, 0.625, 0.5938, 0.625, 0.5, 0.75, 0.5, 0.75, 0.5, 0.625, 0.5, 0.625, 0.5625, 0.625, 0.5312, 0.625, 0.5312, 0.625, 0.5625, 0.0, 0.0, 0.75, 0.5, 0.625, 0.5, 0.5, 0.5, 0.625, 0.5, 0.75, 0.5, 0.75, 0.5, 0.625, 0.5, 0.625, 0.5625, 0.625, 0.5312, 0.625, 0.5312, 0.625, 0.5625, 0.625, 0.5312, 0.625, 0.5, 0.625, 0.5, 0.625, 0.5312, 0.75, 0.5625, 0.625, 0.5625, 0.625, 0.5625, 0.75, 0.5625, 0.625, 0.5312, 0.75, 0.5312, 0.75, 0.5625, 0.625, 0.5625, 0.625, 0.5, 0.75, 0.5, 0.75, 0.5312, 0.625, 0.5312, 0.625, 0.5312, 0.625, 0.5, 0.625, 0.5, 0.625, 0.5312, 0.75, 0.5625, 0.625, 0.5625, 0.625, 0.5625, 0.75, 0.5625, 0.5, 0.5, 0.625, 0.5, 0.625, 0.5312, 0.5, 0.5312, 0.5, 0.5312, 0.625, 0.5312, 0.625, 0.5625, 0.5, 0.5625, 0.5, 0.5625, 0.625, 0.5625, 0.625, 0.5938, 0.5, 0.5938, 0.5, 0.5938, 0.625, 0.5938, 0.625, 0.625, 0.5, 0.625, 0.625, 0.5938, 0.75, 0.5938, 0.75, 0.625, 0.625, 0.625, 0.625, 0.5625, 0.75, 0.5625, 0.75, 0.5938, 0.625, 0.5938, 0.625, 0.5, 0.75, 0.5, 0.75, 0.5, 0.625, 0.5, 0.625, 0.5625, 0.625, 0.5312, 0.625, 0.5312, 0.625, 0.5625, 0.0, 0.0, 0.75, 0.5, 0.625, 0.5, 0.5, 0.5, 0.625, 0.5, 0.75, 0.5, 0.75, 0.5, 0.625, 0.5, 0.625, 0.5625, 0.625, 0.5312, 0.625, 0.5312, 0.625, 0.5625, 0.625, 0.5312, 0.625, 0.5, 0.625, 0.5, 0.625, 0.5312, 0.75, 0.5625, 0.625, 0.5625, 0.625, 0.5625, 0.75, 0.5625, 0.625, 0.5312, 0.75, 0.5312, 0.75, 0.5625, 0.625, 0.5625, 0.625, 0.5, 0.75, 0.5, 0.75, 0.5312, 0.625, 0.5312, 0.625, 0.5312, 0.625, 0.5, 0.625, 0.5, 0.625, 0.5312, 0.75, 0.5625, 0.625, 0.5625, 0.625, 0.5625, 0.75, 0.5625, 0.5, 0.5, 0.5, 0.5312, 0.625, 0.5312, 0.625, 0.5, 0.5, 0.5312, 0.5, 0.5625, 0.625, 0.5625, 0.625, 0.5312, 0.5, 0.5625, 0.5, 0.5938, 0.625, 0.5938, 0.625, 0.5625, 0.5, 0.5938, 0.5, 0.625, 0.625, 0.625, 0.625, 0.5938, 0.625, 0.5938, 0.625, 0.625, 0.75, 0.625, 0.75, 0.5938, 0.625, 0.5625, 0.625, 0.5938, 0.75, 0.5938, 0.75, 0.5625, 0.625, 0.5, 0.625, 0.5, 0.75, 0.5, 0.75, 0.5, 0.625, 0.5625, 0.625, 0.5625, 0.625, 0.5312, 0.625, 0.5312, 0.0, 0.0, 0.5, 0.5, 0.625, 0.5, 0.75, 0.5, 0.625, 0.5, 0.625, 0.5, 0.75, 0.5, 0.75, 0.5, 0.625, 0.5625, 0.625, 0.5625, 0.625, 0.5312, 0.625, 0.5312, 0.625, 0.5312, 0.625, 0.5312, 0.625, 0.5, 0.625, 0.5, 0.75, 0.5625, 0.75, 0.5625, 0.625, 0.5625, 0.625, 0.5625, 0.625, 0.5312, 0.625, 0.5625, 0.75, 0.5625, 0.75, 0.5312, 0.625, 0.5, 0.625, 0.5312, 0.75, 0.5312, 0.75, 0.5, 0.625, 0.5312, 0.625, 0.5312, 0.625, 0.5, 0.625, 0.5, 0.75, 0.5625, 0.75, 0.5625, 0.625, 0.5625, 0.625, 0.5625])
me_cube_008.materials.append(mat_material_003)
me_cube_008.update()
me_cube_010 = bpy.data.meshes.new('Cube.010')
me_cube_010.from_pydata([(1.095, 9.636, 0.6367), (1.312, 8.981, 0.8654), (0.8369, 7.499, 1.074), (0.5838, 3.993, 0.7418), (0.596, 0.0, 0.5341), (0.9704, 9.375, 0.0), (0.9952, 8.827, 0.0), (0.8317, 7.213, 0.0), (0.7008, 4.062, 0.0), (0.6741, 0.0, 9.87e-10), (0.0, 9.625, 0.6426), (0.0, 6.734, 1.35), (-4.849e-10, 3.861, 1.018), (-1.723e-09, 0.0, 0.8352), (0.0, 9.37, 0.0), (-5.832e-17, 10.11, 1.31), (1.201, 10.15, 1.56), (1.54, 9.355, 1.928), (1.013, 8.259, 2.238), (0.0, 7.601, 2.257), (8.419e-18, 10.36, 2.25), (1.147, 10.11, 2.207), (0.9288, 9.505, 2.752), (0.9454, 8.511, 2.768), (6.635e-17, 9.176, 2.935), (0.0, 7.939, 2.98), (-1.095, 9.636, 0.6367), (-1.312, 8.981, 0.8654), (-0.8369, 7.499, 1.074), (-0.5838, 3.993, 0.7418), (-0.596, 0.0, 0.5341), (-0.9704, 9.375, 0.0), (-0.9952, 8.827, 0.0), (-0.8317, 7.213, 0.0), (-0.7008, 4.062, 0.0), (-0.6741, 0.0, 9.87e-10), (-1.201, 10.15, 1.56), (-1.54, 9.355, 1.928), (-1.013, 8.259, 2.238), (-1.147, 10.11, 2.207), (-0.9288, 9.505, 2.752), (-0.9454, 8.511, 2.768), (0.9021, -9.701, 0.5168), (0.9328, -8.941, 0.6875), (0.8317, -7.499, 1.019), (0.5838, -3.993, 0.7418), (0.8318, -9.375, 0.0003876), (0.8317, -8.827, 0.0), (0.8317, -7.213, 0.0), (0.7008, -4.062, 0.0), (0.0, -9.727, 0.6019), (0.0, -6.734, 1.35), (-4.849e-10, -3.861, 1.018), (0.0, -9.371, 0.0), (0.0, -10.52, 1.683), (1.063, -10.49, 1.536), (1.229, -9.445, 1.96), (0.9966, -8.097, 1.986), (0.0, -7.601, 2.144), (0.01231, -10.39, 2.594), (1.124, -10.4, 2.421), (1.206, -9.605, 2.657), (1.051, -8.365, 2.685), (0.1452, -9.554, 3.265), (0.0, -7.938, 2.911), (-0.8757, -9.694, 0.5616), (-0.911, -8.954, 0.752), (-0.8317, -7.499, 1.074), (-0.5838, -3.993, 0.7418), (-0.8318, -9.375, 0.0003876), (-0.8317, -8.827, 0.0), (-0.8317, -7.213, 0.0), (-0.7008, -4.062, 0.0), (-1.045, -10.48, 1.544), (-1.374, -9.422, 2.029), (-0.9957, -8.099, 2.313), (-1.142, -10.42, 2.456), (-1.119, -9.535, 3.225), (-1.031, -8.386, 2.98), (0.8755, 9.636, -0.6367), (0.9435, 8.981, -0.8654), (0.8317, 7.499, -1.074), (0.5838, 3.993, -0.7418), (0.596, 0.0, -0.5341), (0.0, 9.625, -0.6426), (0.0, 6.734, -1.35), (-4.849e-10, 3.861, -1.018), (-1.723e-09, 0.0, -0.8352), (0.0, 10.15, -1.56), (0.9334, 10.15, -1.56), (1.302, 9.355, -1.928), (0.9896, 8.259, -2.238), (0.0, 7.601, -2.257), (0.0, 10.11, -2.213), (0.7529, 10.11, -2.207), (1.139, 9.272, -2.764), (1.004, 8.511, -2.768), (0.0, 9.491, -2.63), (0.0, 7.939, -2.98), (-0.8755, 9.636, -0.6367), (-0.9435, 8.981, -0.8654), (-0.8317, 7.499, -1.074), (-0.5838, 3.993, -0.7418), (-0.596, 0.0, -0.5341), (-0.9334, 10.15, -1.56), (-1.302, 9.355, -1.928), (-0.9896, 8.259, -2.238), (-0.7529, 10.11, -2.207), (-1.064, 9.505, -2.752), (-1.004, 8.511, -2.768), (0.9439, -9.644, -0.4292), (1.008, -8.855, -0.5875), (0.8317, -7.499, -1.074), (0.5838, -3.993, -0.7418), (0.0, -9.628, -0.5626), (0.0, -6.734, -1.35), (-4.849e-10, -3.861, -1.018), (0.0, -10.39, -1.309), (1.157, -10.33, -1.364), (1.363, -9.232, -1.791), (1.059, -7.985, -2.251), (0.0, -7.601, -2.257), (0.0, -10.4, -2.328), (1.226, -10.29, -2.225), (1.213, -9.481, -3.025), (1.078, -8.312, -2.891), (0.0, -9.443, -3.218), (0.0, -7.859, -3.029), (-0.9439, -9.644, -0.4292), (-1.008, -8.855, -0.5875), (-0.8317, -7.499, -1.074), (-0.5838, -3.993, -0.7418), (-1.157, -10.33, -1.364), (-1.363, -9.232, -1.791), (-1.059, -7.985, -2.251), (-1.226, -10.29, -2.225), (-1.213, -9.481, -3.025), (-1.078, -8.312, -2.891)], [], [(5, 0, 1, 6), (6, 1, 2, 7), (7, 2, 3, 8), (8, 3, 4, 9), (3, 12, 13, 4), (2, 11, 12, 3), (0, 10, 15, 16), (2, 1, 17, 18), (14, 10, 0, 5), (16, 15, 20, 21), (18, 17, 22, 23), (1, 0, 16, 17), (11, 2, 18, 19), (22, 24, 25, 23), (21, 20, 24, 22), (17, 16, 21, 22), (19, 18, 23, 25), (31, 32, 27, 26), (32, 33, 28, 27), (33, 34, 29, 28), (34, 35, 30, 29), (29, 30, 13, 12), (28, 29, 12, 11), (26, 36, 15, 10), (28, 38, 37, 27), (14, 31, 26, 10), (36, 39, 20, 15), (38, 41, 40, 37), (27, 37, 36, 26), (11, 19, 38, 28), (40, 41, 25, 24), (39, 40, 24, 20), (37, 40, 39, 36), (19, 25, 41, 38), (46, 47, 43, 42), (47, 48, 44, 43), (48, 49, 45, 44), (49, 9, 4, 45), (45, 4, 13, 52), (44, 45, 52, 51), (42, 55, 54, 50), (44, 57, 56, 43), (53, 46, 42, 50), (55, 60, 59, 54), (57, 62, 61, 56), (43, 56, 55, 42), (51, 58, 57, 44), (61, 62, 64, 63), (60, 61, 63, 59), (56, 61, 60, 55), (58, 64, 62, 57), (69, 65, 66, 70), (70, 66, 67, 71), (71, 67, 68, 72), (72, 68, 30, 35), (68, 52, 13, 30), (67, 51, 52, 68), (65, 50, 54, 73), (67, 66, 74, 75), (53, 50, 65, 69), (73, 54, 59, 76), (75, 74, 77, 78), (66, 65, 73, 74), (51, 67, 75, 58), (77, 63, 64, 78), (76, 59, 63, 77), (74, 73, 76, 77), (58, 75, 78, 64), (5, 6, 80, 79), (6, 7, 81, 80), (7, 8, 82, 81), (8, 9, 83, 82), (82, 83, 87, 86), (81, 82, 86, 85), (79, 89, 88, 84), (81, 91, 90, 80), (14, 5, 79, 84), (89, 94, 93, 88), (91, 96, 95, 90), (80, 90, 89, 79), (85, 92, 91, 81), (95, 96, 98, 97), (94, 95, 97, 93), (90, 95, 94, 89), (92, 98, 96, 91), (31, 99, 100, 32), (32, 100, 101, 33), (33, 101, 102, 34), (34, 102, 103, 35), (102, 86, 87, 103), (101, 85, 86, 102), (99, 84, 88, 104), (101, 100, 105, 106), (14, 84, 99, 31), (104, 88, 93, 107), (106, 105, 108, 109), (100, 99, 104, 105), (85, 101, 106, 92), (108, 97, 98, 109), (107, 93, 97, 108), (105, 104, 107, 108), (92, 106, 109, 98), (46, 110, 111, 47), (47, 111, 112, 48), (48, 112, 113, 49), (49, 113, 83, 9), (113, 116, 87, 83), (112, 115, 116, 113), (110, 114, 117, 118), (112, 111, 119, 120), (53, 114, 110, 46), (118, 117, 122, 123), (120, 119, 124, 125), (111, 110, 118, 119), (115, 112, 120, 121), (124, 126, 127, 125), (123, 122, 126, 124), (119, 118, 123, 124), (121, 120, 125, 127), (69, 70, 129, 128), (70, 71, 130, 129), (71, 72, 131, 130), (72, 35, 103, 131), (131, 103, 87, 116), (130, 131, 116, 115), (128, 132, 117, 114), (130, 134, 133, 129), (53, 69, 128, 114), (132, 135, 122, 117), (134, 137, 136, 133), (129, 133, 132, 128), (115, 121, 134, 130), (136, 137, 127, 126), (135, 136, 126, 122), (133, 136, 135, 132), (121, 127, 137, 134)])
_uv = me_cube_010.uv_layers.new(name='UVMap')
_uv.uv.foreach_set('vector', [0.5, 0.5, 0.625, 0.5, 0.625, 0.5312, 0.5, 0.5312, 0.5, 0.5312, 0.625, 0.5312, 0.625, 0.5625, 0.5, 0.5625, 0.5, 0.5625, 0.625, 0.5625, 0.625, 0.5938, 0.5, 0.5938, 0.5, 0.5938, 0.625, 0.5938, 0.625, 0.625, 0.5, 0.625, 0.625, 0.5938, 0.75, 0.5938, 0.75, 0.625, 0.625, 0.625, 0.625, 0.5625, 0.75, 0.5625, 0.75, 0.5938, 0.625, 0.5938, 0.625, 0.5, 0.75, 0.5, 0.75, 0.5, 0.625, 0.5, 0.625, 0.5625, 0.625, 0.5312, 0.625, 0.5312, 0.625, 0.5625, 0.0, 0.0, 0.75, 0.5, 0.625, 0.5, 0.5, 0.5, 0.625, 0.5, 0.75, 0.5, 0.75, 0.5, 0.625, 0.5, 0.625, 0.5625, 0.625, 0.5312, 0.625, 0.5312, 0.625, 0.5625, 0.625, 0.5312, 0.625, 0.5, 0.625, 0.5, 0.625, 0.5312, 0.75, 0.5625, 0.625, 0.5625, 0.625, 0.5625, 0.75, 0.5625, 0.625, 0.5312, 0.75, 0.5312, 0.75, 0.5625, 0.625, 0.5625, 0.625, 0.5, 0.75, 0.5, 0.75, 0.5312, 0.625, 0.5312, 0.625, 0.5312, 0.625, 0.5, 0.625, 0.5, 0.625, 0.5312, 0.75, 0.5625, 0.625, 0.5625, 0.625, 0.5625, 0.75, 0.5625, 0.5, 0.5, 0.5, 0.5312, 0.625, 0.5312, 0.625, 0.5, 0.5, 0.5312, 0.5, 0.5625, 0.625, 0.5625, 0.625, 0.5312, 0.5, 0.5625, 0.5, 0.5938, 0.625, 0.5938, 0.625, 0.5625, 0.5, 0.5938, 0.5, 0.625, 0.625, 0.625, 0.625, 0.5938, 0.625, 0.5938, 0.625, 0.625, 0.75, 0.625, 0.75, 0.5938, 0.625, 0.5625, 0.625, 0.5938, 0.75, 0.5938, 0.75, 0.5625, 0.625, 0.5, 0.625, 0.5, 0.75, 0.5, 0.75, 0.5, 0.625, 0.5625, 0.625, 0.5625, 0.625, 0.5312, 0.625, 0.5312, 0.0, 0.0, 0.5, 0.5, 0.625, 0.5, 0.75, 0.5, 0.625, 0.5, 0.625, 0.5, 0.75, 0.5, 0.75, 0.5, 0.625, 0.5625, 0.625, 0.5625, 0.625, 0.5312, 0.625, 0.5312, 0.625, 0.5312, 0.625, 0.5312, 0.625, 0.5, 0.625, 0.5, 0.75, 0.5625, 0.75, 0.5625, 0.625, 0.5625, 0.625, 0.5625, 0.625, 0.5312, 0.625, 0.5625, 0.75, 0.5625, 0.75, 0.5312, 0.625, 0.5, 0.625, 0.5312, 0.75, 0.5312, 0.75, 0.5, 0.625, 0.5312, 0.625, 0.5312, 0.625, 0.5, 0.625, 0.5, 0.75, 0.5625, 0.75, 0.5625, 0.625, 0.5625, 0.625, 0.5625, 0.5, 0.5, 0.5, 0.5312, 0.625, 0.5312, 0.625, 0.5, 0.5, 0.5312, 0.5, 0.5625, 0.625, 0.5625, 0.625, 0.5312, 0.5, 0.5625, 0.5, 0.5938, 0.625, 0.5938, 0.625, 0.5625, 0.5, 0.5938, 0.5, 0.625, 0.625, 0.625, 0.625, 0.5938, 0.625, 0.5938, 0.625, 0.625, 0.75, 0.625, 0.75, 0.5938, 0.625, 0.5625, 0.625, 0.5938, 0.75, 0.5938, 0.75, 0.5625, 0.625, 0.5, 0.625, 0.5, 0.75, 0.5, 0.75, 0.5, 0.625, 0.5625, 0.625, 0.5625, 0.625, 0.5312, 0.625, 0.5312, 0.0, 0.0, 0.5, 0.5, 0.625, 0.5, 0.75, 0.5, 0.625, 0.5, 0.625, 0.5, 0.75, 0.5, 0.75, 0.5, 0.625, 0.5625, 0.625, 0.5625, 0.625, 0.5312, 0.625, 0.5312, 0.625, 0.5312, 0.625, 0.5312, 0.625, 0.5, 0.625, 0.5, 0.75, 0.5625, 0.75, 0.5625, 0.625, 0.5625, 0.625, 0.5625, 0.625, 0.5312, 0.625, 0.5625, 0.75, 0.5625, 0.75, 0.5312, 0.625, 0.5, 0.625, 0.5312, 0.75, 0.5312, 0.75, 0.5, 0.625, 0.5312, 0.625, 0.5312, 0.625, 0.5, 0.625, 0.5, 0.75, 0.5625, 0.75, 0.5625, 0.625, 0.5625, 0.625, 0.5625, 0.5, 0.5, 0.625, 0.5, 0.625, 0.5312, 0.5, 0.5312, 0.5, 0.5312, 0.625, 0.5312, 0.625, 0.5625, 0.5, 0.5625, 0.5, 0.5625, 0.625, 0.5625, 0.625, 0.5938, 0.5, 0.5938, 0.5, 0.5938, 0.625, 0.5938, 0.625, 0.625, 0.5, 0.625, 0.625, 0.5938, 0.75, 0.5938, 0.75, 0.625, 0.625, 0.625, 0.625, 0.5625, 0.75, 0.5625, 0.75, 0.5938, 0.625, 0.5938, 0.625, 0.5, 0.75, 0.5, 0.75, 0.5, 0.625, 0.5, 0.625, 0.5625, 0.625, 0.5312, 0.625, 0.5312, 0.625, 0.5625, 0.0, 0.0, 0.75, 0.5, 0.625, 0.5, 0.5, 0.5, 0.625, 0.5, 0.75, 0.5, 0.75, 0.5, 0.625, 0.5, 0.625, 0.5625, 0.625, 0.5312, 0.625, 0.5312, 0.625, 0.5625, 0.625, 0.5312, 0.625, 0.5, 0.625, 0.5, 0.625, 0.5312, 0.75, 0.5625, 0.625, 0.5625, 0.625, 0.5625, 0.75, 0.5625, 0.625, 0.5312, 0.75, 0.5312, 0.75, 0.5625, 0.625, 0.5625, 0.625, 0.5, 0.75, 0.5, 0.75, 0.5312, 0.625, 0.5312, 0.625, 0.5312, 0.625, 0.5, 0.625, 0.5, 0.625, 0.5312, 0.75, 0.5625, 0.625, 0.5625, 0.625, 0.5625, 0.75, 0.5625, 0.5, 0.5, 0.5, 0.5312, 0.625, 0.5312, 0.625, 0.5, 0.5, 0.5312, 0.5, 0.5625, 0.625, 0.5625, 0.625, 0.5312, 0.5, 0.5625, 0.5, 0.5938, 0.625, 0.5938, 0.625, 0.5625, 0.5, 0.5938, 0.5, 0.625, 0.625, 0.625, 0.625, 0.5938, 0.625, 0.5938, 0.625, 0.625, 0.75, 0.625, 0.75, 0.5938, 0.625, 0.5625, 0.625, 0.5938, 0.75, 0.5938, 0.75, 0.5625, 0.625, 0.5, 0.625, 0.5, 0.75, 0.5, 0.75, 0.5, 0.625, 0.5625, 0.625, 0.5625, 0.625, 0.5312, 0.625, 0.5312, 0.0, 0.0, 0.5, 0.5, 0.625, 0.5, 0.75, 0.5, 0.625, 0.5, 0.625, 0.5, 0.75, 0.5, 0.75, 0.5, 0.625, 0.5625, 0.625, 0.5625, 0.625, 0.5312, 0.625, 0.5312, 0.625, 0.5312, 0.625, 0.5312, 0.625, 0.5, 0.625, 0.5, 0.75, 0.5625, 0.75, 0.5625, 0.625, 0.5625, 0.625, 0.5625, 0.625, 0.5312, 0.625, 0.5625, 0.75, 0.5625, 0.75, 0.5312, 0.625, 0.5, 0.625, 0.5312, 0.75, 0.5312, 0.75, 0.5, 0.625, 0.5312, 0.625, 0.5312, 0.625, 0.5, 0.625, 0.5, 0.75, 0.5625, 0.75, 0.5625, 0.625, 0.5625, 0.625, 0.5625, 0.5, 0.5, 0.625, 0.5, 0.625, 0.5312, 0.5, 0.5312, 0.5, 0.5312, 0.625, 0.5312, 0.625, 0.5625, 0.5, 0.5625, 0.5, 0.5625, 0.625, 0.5625, 0.625, 0.5938, 0.5, 0.5938, 0.5, 0.5938, 0.625, 0.5938, 0.625, 0.625, 0.5, 0.625, 0.625, 0.5938, 0.75, 0.5938, 0.75, 0.625, 0.625, 0.625, 0.625, 0.5625, 0.75, 0.5625, 0.75, 0.5938, 0.625, 0.5938, 0.625, 0.5, 0.75, 0.5, 0.75, 0.5, 0.625, 0.5, 0.625, 0.5625, 0.625, 0.5312, 0.625, 0.5312, 0.625, 0.5625, 0.0, 0.0, 0.75, 0.5, 0.625, 0.5, 0.5, 0.5, 0.625, 0.5, 0.75, 0.5, 0.75, 0.5, 0.625, 0.5, 0.625, 0.5625, 0.625, 0.5312, 0.625, 0.5312, 0.625, 0.5625, 0.625, 0.5312, 0.625, 0.5, 0.625, 0.5, 0.625, 0.5312, 0.75, 0.5625, 0.625, 0.5625, 0.625, 0.5625, 0.75, 0.5625, 0.625, 0.5312, 0.75, 0.5312, 0.75, 0.5625, 0.625, 0.5625, 0.625, 0.5, 0.75, 0.5, 0.75, 0.5312, 0.625, 0.5312, 0.625, 0.5312, 0.625, 0.5, 0.625, 0.5, 0.625, 0.5312, 0.75, 0.5625, 0.625, 0.5625, 0.625, 0.5625, 0.75, 0.5625, 0.5, 0.5, 0.625, 0.5, 0.625, 0.5312, 0.5, 0.5312, 0.5, 0.5312, 0.625, 0.5312, 0.625, 0.5625, 0.5, 0.5625, 0.5, 0.5625, 0.625, 0.5625, 0.625, 0.5938, 0.5, 0.5938, 0.5, 0.5938, 0.625, 0.5938, 0.625, 0.625, 0.5, 0.625, 0.625, 0.5938, 0.75, 0.5938, 0.75, 0.625, 0.625, 0.625, 0.625, 0.5625, 0.75, 0.5625, 0.75, 0.5938, 0.625, 0.5938, 0.625, 0.5, 0.75, 0.5, 0.75, 0.5, 0.625, 0.5, 0.625, 0.5625, 0.625, 0.5312, 0.625, 0.5312, 0.625, 0.5625, 0.0, 0.0, 0.75, 0.5, 0.625, 0.5, 0.5, 0.5, 0.625, 0.5, 0.75, 0.5, 0.75, 0.5, 0.625, 0.5, 0.625, 0.5625, 0.625, 0.5312, 0.625, 0.5312, 0.625, 0.5625, 0.625, 0.5312, 0.625, 0.5, 0.625, 0.5, 0.625, 0.5312, 0.75, 0.5625, 0.625, 0.5625, 0.625, 0.5625, 0.75, 0.5625, 0.625, 0.5312, 0.75, 0.5312, 0.75, 0.5625, 0.625, 0.5625, 0.625, 0.5, 0.75, 0.5, 0.75, 0.5312, 0.625, 0.5312, 0.625, 0.5312, 0.625, 0.5, 0.625, 0.5, 0.625, 0.5312, 0.75, 0.5625, 0.625, 0.5625, 0.625, 0.5625, 0.75, 0.5625, 0.5, 0.5, 0.5, 0.5312, 0.625, 0.5312, 0.625, 0.5, 0.5, 0.5312, 0.5, 0.5625, 0.625, 0.5625, 0.625, 0.5312, 0.5, 0.5625, 0.5, 0.5938, 0.625, 0.5938, 0.625, 0.5625, 0.5, 0.5938, 0.5, 0.625, 0.625, 0.625, 0.625, 0.5938, 0.625, 0.5938, 0.625, 0.625, 0.75, 0.625, 0.75, 0.5938, 0.625, 0.5625, 0.625, 0.5938, 0.75, 0.5938, 0.75, 0.5625, 0.625, 0.5, 0.625, 0.5, 0.75, 0.5, 0.75, 0.5, 0.625, 0.5625, 0.625, 0.5625, 0.625, 0.5312, 0.625, 0.5312, 0.0, 0.0, 0.5, 0.5, 0.625, 0.5, 0.75, 0.5, 0.625, 0.5, 0.625, 0.5, 0.75, 0.5, 0.75, 0.5, 0.625, 0.5625, 0.625, 0.5625, 0.625, 0.5312, 0.625, 0.5312, 0.625, 0.5312, 0.625, 0.5312, 0.625, 0.5, 0.625, 0.5, 0.75, 0.5625, 0.75, 0.5625, 0.625, 0.5625, 0.625, 0.5625, 0.625, 0.5312, 0.625, 0.5625, 0.75, 0.5625, 0.75, 0.5312, 0.625, 0.5, 0.625, 0.5312, 0.75, 0.5312, 0.75, 0.5, 0.625, 0.5312, 0.625, 0.5312, 0.625, 0.5, 0.625, 0.5, 0.75, 0.5625, 0.75, 0.5625, 0.625, 0.5625, 0.625, 0.5625])
me_cube_010.materials.append(mat_material_003)
me_cube_010.update()
me_cube_013 = bpy.data.meshes.new('Cube.013')
me_cube_013.from_pydata([(1.095, 9.636, 0.6367), (1.312, 8.981, 0.8654), (0.8369, 7.499, 1.074), (0.5838, 3.993, 0.7418), (0.596, 0.0, 0.5341), (0.9704, 9.375, 0.0), (0.9952, 8.827, 0.0), (0.8317, 7.213, 0.0), (0.7008, 4.062, 0.0), (0.6741, 0.0, 9.87e-10), (0.0, 9.625, 0.6426), (0.0, 6.734, 1.35), (-4.849e-10, 3.861, 1.018), (-1.723e-09, 0.0, 0.8352), (0.0, 9.37, 0.0), (-5.832e-17, 10.11, 1.31), (1.201, 10.15, 1.56), (1.54, 9.355, 1.928), (1.013, 8.259, 2.238), (0.0, 7.601, 2.257), (8.419e-18, 10.36, 2.25), (1.147, 10.11, 2.207), (0.9288, 9.505, 2.752), (0.9454, 8.511, 2.768), (6.635e-17, 9.176, 2.935), (0.0, 7.939, 2.98), (-1.095, 9.636, 0.6367), (-1.312, 8.981, 0.8654), (-0.8369, 7.499, 1.074), (-0.5838, 3.993, 0.7418), (-0.596, 0.0, 0.5341), (-0.9704, 9.375, 0.0), (-0.9952, 8.827, 0.0), (-0.8317, 7.213, 0.0), (-0.7008, 4.062, 0.0), (-0.6741, 0.0, 9.87e-10), (-1.201, 10.15, 1.56), (-1.54, 9.355, 1.928), (-1.013, 8.259, 2.238), (-1.147, 10.11, 2.207), (-0.9288, 9.505, 2.752), (-0.9454, 8.511, 2.768), (0.9021, -9.701, 0.5168), (0.9328, -8.941, 0.6875), (0.8317, -7.499, 1.019), (0.5838, -3.993, 0.7418), (0.8318, -9.375, 0.0003876), (0.8317, -8.827, 0.0), (0.8317, -7.213, 0.0), (0.7008, -4.062, 0.0), (0.0, -9.727, 0.6019), (0.0, -6.734, 1.35), (-4.849e-10, -3.861, 1.018), (0.0, -9.371, 0.0), (0.0, -10.52, 1.683), (1.063, -10.49, 1.536), (1.229, -9.445, 1.96), (0.9966, -8.097, 1.986), (0.0, -7.601, 2.144), (0.01231, -10.39, 2.594), (1.124, -10.4, 2.421), (1.206, -9.605, 2.657), (1.051, -8.365, 2.685), (0.1452, -9.554, 3.265), (0.0, -7.938, 2.911), (-0.8757, -9.694, 0.5616), (-0.911, -8.954, 0.752), (-0.8317, -7.499, 1.074), (-0.5838, -3.993, 0.7418), (-0.8318, -9.375, 0.0003876), (-0.8317, -8.827, 0.0), (-0.8317, -7.213, 0.0), (-0.7008, -4.062, 0.0), (-1.045, -10.48, 1.544), (-1.374, -9.422, 2.029), (-0.9957, -8.099, 2.313), (-1.142, -10.42, 2.456), (-1.119, -9.535, 3.225), (-1.031, -8.386, 2.98), (0.8755, 9.636, -0.6367), (0.9435, 8.981, -0.8654), (0.8317, 7.499, -1.074), (0.5838, 3.993, -0.7418), (0.596, 0.0, -0.5341), (0.0, 9.625, -0.6426), (0.0, 6.734, -1.35), (-4.849e-10, 3.861, -1.018), (-1.723e-09, 0.0, -0.8352), (0.0, 10.15, -1.56), (0.9334, 10.15, -1.56), (1.302, 9.355, -1.928), (0.9896, 8.259, -2.238), (0.0, 7.601, -2.257), (0.0, 10.11, -2.213), (0.7529, 10.11, -2.207), (1.139, 9.272, -2.764), (1.004, 8.511, -2.768), (0.0, 9.491, -2.63), (0.0, 7.939, -2.98), (-0.8755, 9.636, -0.6367), (-0.9435, 8.981, -0.8654), (-0.8317, 7.499, -1.074), (-0.5838, 3.993, -0.7418), (-0.596, 0.0, -0.5341), (-0.9334, 10.15, -1.56), (-1.302, 9.355, -1.928), (-0.9896, 8.259, -2.238), (-0.7529, 10.11, -2.207), (-1.064, 9.505, -2.752), (-1.004, 8.511, -2.768), (0.9439, -9.644, -0.4292), (1.008, -8.855, -0.5875), (0.8317, -7.499, -1.074), (0.5838, -3.993, -0.7418), (0.0, -9.628, -0.5626), (0.0, -6.734, -1.35), (-4.849e-10, -3.861, -1.018), (0.0, -10.39, -1.309), (1.157, -10.33, -1.364), (1.363, -9.232, -1.791), (1.059, -7.985, -2.251), (0.0, -7.601, -2.257), (0.0, -10.4, -2.328), (1.226, -10.29, -2.225), (1.213, -9.481, -3.025), (1.078, -8.312, -2.891), (0.0, -9.443, -3.218), (0.0, -7.859, -3.029), (-0.9439, -9.644, -0.4292), (-1.008, -8.855, -0.5875), (-0.8317, -7.499, -1.074), (-0.5838, -3.993, -0.7418), (-1.157, -10.33, -1.364), (-1.363, -9.232, -1.791), (-1.059, -7.985, -2.251), (-1.226, -10.29, -2.225), (-1.213, -9.481, -3.025), (-1.078, -8.312, -2.891)], [], [(5, 0, 1, 6), (6, 1, 2, 7), (7, 2, 3, 8), (8, 3, 4, 9), (3, 12, 13, 4), (2, 11, 12, 3), (0, 10, 15, 16), (2, 1, 17, 18), (14, 10, 0, 5), (16, 15, 20, 21), (18, 17, 22, 23), (1, 0, 16, 17), (11, 2, 18, 19), (22, 24, 25, 23), (21, 20, 24, 22), (17, 16, 21, 22), (19, 18, 23, 25), (31, 32, 27, 26), (32, 33, 28, 27), (33, 34, 29, 28), (34, 35, 30, 29), (29, 30, 13, 12), (28, 29, 12, 11), (26, 36, 15, 10), (28, 38, 37, 27), (14, 31, 26, 10), (36, 39, 20, 15), (38, 41, 40, 37), (27, 37, 36, 26), (11, 19, 38, 28), (40, 41, 25, 24), (39, 40, 24, 20), (37, 40, 39, 36), (19, 25, 41, 38), (46, 47, 43, 42), (47, 48, 44, 43), (48, 49, 45, 44), (49, 9, 4, 45), (45, 4, 13, 52), (44, 45, 52, 51), (42, 55, 54, 50), (44, 57, 56, 43), (53, 46, 42, 50), (55, 60, 59, 54), (57, 62, 61, 56), (43, 56, 55, 42), (51, 58, 57, 44), (61, 62, 64, 63), (60, 61, 63, 59), (56, 61, 60, 55), (58, 64, 62, 57), (69, 65, 66, 70), (70, 66, 67, 71), (71, 67, 68, 72), (72, 68, 30, 35), (68, 52, 13, 30), (67, 51, 52, 68), (65, 50, 54, 73), (67, 66, 74, 75), (53, 50, 65, 69), (73, 54, 59, 76), (75, 74, 77, 78), (66, 65, 73, 74), (51, 67, 75, 58), (77, 63, 64, 78), (76, 59, 63, 77), (74, 73, 76, 77), (58, 75, 78, 64), (5, 6, 80, 79), (6, 7, 81, 80), (7, 8, 82, 81), (8, 9, 83, 82), (82, 83, 87, 86), (81, 82, 86, 85), (79, 89, 88, 84), (81, 91, 90, 80), (14, 5, 79, 84), (89, 94, 93, 88), (91, 96, 95, 90), (80, 90, 89, 79), (85, 92, 91, 81), (95, 96, 98, 97), (94, 95, 97, 93), (90, 95, 94, 89), (92, 98, 96, 91), (31, 99, 100, 32), (32, 100, 101, 33), (33, 101, 102, 34), (34, 102, 103, 35), (102, 86, 87, 103), (101, 85, 86, 102), (99, 84, 88, 104), (101, 100, 105, 106), (14, 84, 99, 31), (104, 88, 93, 107), (106, 105, 108, 109), (100, 99, 104, 105), (85, 101, 106, 92), (108, 97, 98, 109), (107, 93, 97, 108), (105, 104, 107, 108), (92, 106, 109, 98), (46, 110, 111, 47), (47, 111, 112, 48), (48, 112, 113, 49), (49, 113, 83, 9), (113, 116, 87, 83), (112, 115, 116, 113), (110, 114, 117, 118), (112, 111, 119, 120), (53, 114, 110, 46), (118, 117, 122, 123), (120, 119, 124, 125), (111, 110, 118, 119), (115, 112, 120, 121), (124, 126, 127, 125), (123, 122, 126, 124), (119, 118, 123, 124), (121, 120, 125, 127), (69, 70, 129, 128), (70, 71, 130, 129), (71, 72, 131, 130), (72, 35, 103, 131), (131, 103, 87, 116), (130, 131, 116, 115), (128, 132, 117, 114), (130, 134, 133, 129), (53, 69, 128, 114), (132, 135, 122, 117), (134, 137, 136, 133), (129, 133, 132, 128), (115, 121, 134, 130), (136, 137, 127, 126), (135, 136, 126, 122), (133, 136, 135, 132), (121, 127, 137, 134)])
_uv = me_cube_013.uv_layers.new(name='UVMap')
_uv.uv.foreach_set('vector', [0.5, 0.5, 0.625, 0.5, 0.625, 0.5312, 0.5, 0.5312, 0.5, 0.5312, 0.625, 0.5312, 0.625, 0.5625, 0.5, 0.5625, 0.5, 0.5625, 0.625, 0.5625, 0.625, 0.5938, 0.5, 0.5938, 0.5, 0.5938, 0.625, 0.5938, 0.625, 0.625, 0.5, 0.625, 0.625, 0.5938, 0.75, 0.5938, 0.75, 0.625, 0.625, 0.625, 0.625, 0.5625, 0.75, 0.5625, 0.75, 0.5938, 0.625, 0.5938, 0.625, 0.5, 0.75, 0.5, 0.75, 0.5, 0.625, 0.5, 0.625, 0.5625, 0.625, 0.5312, 0.625, 0.5312, 0.625, 0.5625, 0.0, 0.0, 0.75, 0.5, 0.625, 0.5, 0.5, 0.5, 0.625, 0.5, 0.75, 0.5, 0.75, 0.5, 0.625, 0.5, 0.625, 0.5625, 0.625, 0.5312, 0.625, 0.5312, 0.625, 0.5625, 0.625, 0.5312, 0.625, 0.5, 0.625, 0.5, 0.625, 0.5312, 0.75, 0.5625, 0.625, 0.5625, 0.625, 0.5625, 0.75, 0.5625, 0.625, 0.5312, 0.75, 0.5312, 0.75, 0.5625, 0.625, 0.5625, 0.625, 0.5, 0.75, 0.5, 0.75, 0.5312, 0.625, 0.5312, 0.625, 0.5312, 0.625, 0.5, 0.625, 0.5, 0.625, 0.5312, 0.75, 0.5625, 0.625, 0.5625, 0.625, 0.5625, 0.75, 0.5625, 0.5, 0.5, 0.5, 0.5312, 0.625, 0.5312, 0.625, 0.5, 0.5, 0.5312, 0.5, 0.5625, 0.625, 0.5625, 0.625, 0.5312, 0.5, 0.5625, 0.5, 0.5938, 0.625, 0.5938, 0.625, 0.5625, 0.5, 0.5938, 0.5, 0.625, 0.625, 0.625, 0.625, 0.5938, 0.625, 0.5938, 0.625, 0.625, 0.75, 0.625, 0.75, 0.5938, 0.625, 0.5625, 0.625, 0.5938, 0.75, 0.5938, 0.75, 0.5625, 0.625, 0.5, 0.625, 0.5, 0.75, 0.5, 0.75, 0.5, 0.625, 0.5625, 0.625, 0.5625, 0.625, 0.5312, 0.625, 0.5312, 0.0, 0.0, 0.5, 0.5, 0.625, 0.5, 0.75, 0.5, 0.625, 0.5, 0.625, 0.5, 0.75, 0.5, 0.75, 0.5, 0.625, 0.5625, 0.625, 0.5625, 0.625, 0.5312, 0.625, 0.5312, 0.625, 0.5312, 0.625, 0.5312, 0.625, 0.5, 0.625, 0.5, 0.75, 0.5625, 0.75, 0.5625, 0.625, 0.5625, 0.625, 0.5625, 0.625, 0.5312, 0.625, 0.5625, 0.75, 0.5625, 0.75, 0.5312, 0.625, 0.5, 0.625, 0.5312, 0.75, 0.5312, 0.75, 0.5, 0.625, 0.5312, 0.625, 0.5312, 0.625, 0.5, 0.625, 0.5, 0.75, 0.5625, 0.75, 0.5625, 0.625, 0.5625, 0.625, 0.5625, 0.5, 0.5, 0.5, 0.5312, 0.625, 0.5312, 0.625, 0.5, 0.5, 0.5312, 0.5, 0.5625, 0.625, 0.5625, 0.625, 0.5312, 0.5, 0.5625, 0.5, 0.5938, 0.625, 0.5938, 0.625, 0.5625, 0.5, 0.5938, 0.5, 0.625, 0.625, 0.625, 0.625, 0.5938, 0.625, 0.5938, 0.625, 0.625, 0.75, 0.625, 0.75, 0.5938, 0.625, 0.5625, 0.625, 0.5938, 0.75, 0.5938, 0.75, 0.5625, 0.625, 0.5, 0.625, 0.5, 0.75, 0.5, 0.75, 0.5, 0.625, 0.5625, 0.625, 0.5625, 0.625, 0.5312, 0.625, 0.5312, 0.0, 0.0, 0.5, 0.5, 0.625, 0.5, 0.75, 0.5, 0.625, 0.5, 0.625, 0.5, 0.75, 0.5, 0.75, 0.5, 0.625, 0.5625, 0.625, 0.5625, 0.625, 0.5312, 0.625, 0.5312, 0.625, 0.5312, 0.625, 0.5312, 0.625, 0.5, 0.625, 0.5, 0.75, 0.5625, 0.75, 0.5625, 0.625, 0.5625, 0.625, 0.5625, 0.625, 0.5312, 0.625, 0.5625, 0.75, 0.5625, 0.75, 0.5312, 0.625, 0.5, 0.625, 0.5312, 0.75, 0.5312, 0.75, 0.5, 0.625, 0.5312, 0.625, 0.5312, 0.625, 0.5, 0.625, 0.5, 0.75, 0.5625, 0.75, 0.5625, 0.625, 0.5625, 0.625, 0.5625, 0.5, 0.5, 0.625, 0.5, 0.625, 0.5312, 0.5, 0.5312, 0.5, 0.5312, 0.625, 0.5312, 0.625, 0.5625, 0.5, 0.5625, 0.5, 0.5625, 0.625, 0.5625, 0.625, 0.5938, 0.5, 0.5938, 0.5, 0.5938, 0.625, 0.5938, 0.625, 0.625, 0.5, 0.625, 0.625, 0.5938, 0.75, 0.5938, 0.75, 0.625, 0.625, 0.625, 0.625, 0.5625, 0.75, 0.5625, 0.75, 0.5938, 0.625, 0.5938, 0.625, 0.5, 0.75, 0.5, 0.75, 0.5, 0.625, 0.5, 0.625, 0.5625, 0.625, 0.5312, 0.625, 0.5312, 0.625, 0.5625, 0.0, 0.0, 0.75, 0.5, 0.625, 0.5, 0.5, 0.5, 0.625, 0.5, 0.75, 0.5, 0.75, 0.5, 0.625, 0.5, 0.625, 0.5625, 0.625, 0.5312, 0.625, 0.5312, 0.625, 0.5625, 0.625, 0.5312, 0.625, 0.5, 0.625, 0.5, 0.625, 0.5312, 0.75, 0.5625, 0.625, 0.5625, 0.625, 0.5625, 0.75, 0.5625, 0.625, 0.5312, 0.75, 0.5312, 0.75, 0.5625, 0.625, 0.5625, 0.625, 0.5, 0.75, 0.5, 0.75, 0.5312, 0.625, 0.5312, 0.625, 0.5312, 0.625, 0.5, 0.625, 0.5, 0.625, 0.5312, 0.75, 0.5625, 0.625, 0.5625, 0.625, 0.5625, 0.75, 0.5625, 0.5, 0.5, 0.5, 0.5312, 0.625, 0.5312, 0.625, 0.5, 0.5, 0.5312, 0.5, 0.5625, 0.625, 0.5625, 0.625, 0.5312, 0.5, 0.5625, 0.5, 0.5938, 0.625, 0.5938, 0.625, 0.5625, 0.5, 0.5938, 0.5, 0.625, 0.625, 0.625, 0.625, 0.5938, 0.625, 0.5938, 0.625, 0.625, 0.75, 0.625, 0.75, 0.5938, 0.625, 0.5625, 0.625, 0.5938, 0.75, 0.5938, 0.75, 0.5625, 0.625, 0.5, 0.625, 0.5, 0.75, 0.5, 0.75, 0.5, 0.625, 0.5625, 0.625, 0.5625, 0.625, 0.5312, 0.625, 0.5312, 0.0, 0.0, 0.5, 0.5, 0.625, 0.5, 0.75, 0.5, 0.625, 0.5, 0.625, 0.5, 0.75, 0.5, 0.75, 0.5, 0.625, 0.5625, 0.625, 0.5625, 0.625, 0.5312, 0.625, 0.5312, 0.625, 0.5312, 0.625, 0.5312, 0.625, 0.5, 0.625, 0.5, 0.75, 0.5625, 0.75, 0.5625, 0.625, 0.5625, 0.625, 0.5625, 0.625, 0.5312, 0.625, 0.5625, 0.75, 0.5625, 0.75, 0.5312, 0.625, 0.5, 0.625, 0.5312, 0.75, 0.5312, 0.75, 0.5, 0.625, 0.5312, 0.625, 0.5312, 0.625, 0.5, 0.625, 0.5, 0.75, 0.5625, 0.75, 0.5625, 0.625, 0.5625, 0.625, 0.5625, 0.5, 0.5, 0.625, 0.5, 0.625, 0.5312, 0.5, 0.5312, 0.5, 0.5312, 0.625, 0.5312, 0.625, 0.5625, 0.5, 0.5625, 0.5, 0.5625, 0.625, 0.5625, 0.625, 0.5938, 0.5, 0.5938, 0.5, 0.5938, 0.625, 0.5938, 0.625, 0.625, 0.5, 0.625, 0.625, 0.5938, 0.75, 0.5938, 0.75, 0.625, 0.625, 0.625, 0.625, 0.5625, 0.75, 0.5625, 0.75, 0.5938, 0.625, 0.5938, 0.625, 0.5, 0.75, 0.5, 0.75, 0.5, 0.625, 0.5, 0.625, 0.5625, 0.625, 0.5312, 0.625, 0.5312, 0.625, 0.5625, 0.0, 0.0, 0.75, 0.5, 0.625, 0.5, 0.5, 0.5, 0.625, 0.5, 0.75, 0.5, 0.75, 0.5, 0.625, 0.5, 0.625, 0.5625, 0.625, 0.5312, 0.625, 0.5312, 0.625, 0.5625, 0.625, 0.5312, 0.625, 0.5, 0.625, 0.5, 0.625, 0.5312, 0.75, 0.5625, 0.625, 0.5625, 0.625, 0.5625, 0.75, 0.5625, 0.625, 0.5312, 0.75, 0.5312, 0.75, 0.5625, 0.625, 0.5625, 0.625, 0.5, 0.75, 0.5, 0.75, 0.5312, 0.625, 0.5312, 0.625, 0.5312, 0.625, 0.5, 0.625, 0.5, 0.625, 0.5312, 0.75, 0.5625, 0.625, 0.5625, 0.625, 0.5625, 0.75, 0.5625, 0.5, 0.5, 0.625, 0.5, 0.625, 0.5312, 0.5, 0.5312, 0.5, 0.5312, 0.625, 0.5312, 0.625, 0.5625, 0.5, 0.5625, 0.5, 0.5625, 0.625, 0.5625, 0.625, 0.5938, 0.5, 0.5938, 0.5, 0.5938, 0.625, 0.5938, 0.625, 0.625, 0.5, 0.625, 0.625, 0.5938, 0.75, 0.5938, 0.75, 0.625, 0.625, 0.625, 0.625, 0.5625, 0.75, 0.5625, 0.75, 0.5938, 0.625, 0.5938, 0.625, 0.5, 0.75, 0.5, 0.75, 0.5, 0.625, 0.5, 0.625, 0.5625, 0.625, 0.5312, 0.625, 0.5312, 0.625, 0.5625, 0.0, 0.0, 0.75, 0.5, 0.625, 0.5, 0.5, 0.5, 0.625, 0.5, 0.75, 0.5, 0.75, 0.5, 0.625, 0.5, 0.625, 0.5625, 0.625, 0.5312, 0.625, 0.5312, 0.625, 0.5625, 0.625, 0.5312, 0.625, 0.5, 0.625, 0.5, 0.625, 0.5312, 0.75, 0.5625, 0.625, 0.5625, 0.625, 0.5625, 0.75, 0.5625, 0.625, 0.5312, 0.75, 0.5312, 0.75, 0.5625, 0.625, 0.5625, 0.625, 0.5, 0.75, 0.5, 0.75, 0.5312, 0.625, 0.5312, 0.625, 0.5312, 0.625, 0.5, 0.625, 0.5, 0.625, 0.5312, 0.75, 0.5625, 0.625, 0.5625, 0.625, 0.5625, 0.75, 0.5625, 0.5, 0.5, 0.5, 0.5312, 0.625, 0.5312, 0.625, 0.5, 0.5, 0.5312, 0.5, 0.5625, 0.625, 0.5625, 0.625, 0.5312, 0.5, 0.5625, 0.5, 0.5938, 0.625, 0.5938, 0.625, 0.5625, 0.5, 0.5938, 0.5, 0.625, 0.625, 0.625, 0.625, 0.5938, 0.625, 0.5938, 0.625, 0.625, 0.75, 0.625, 0.75, 0.5938, 0.625, 0.5625, 0.625, 0.5938, 0.75, 0.5938, 0.75, 0.5625, 0.625, 0.5, 0.625, 0.5, 0.75, 0.5, 0.75, 0.5, 0.625, 0.5625, 0.625, 0.5625, 0.625, 0.5312, 0.625, 0.5312, 0.0, 0.0, 0.5, 0.5, 0.625, 0.5, 0.75, 0.5, 0.625, 0.5, 0.625, 0.5, 0.75, 0.5, 0.75, 0.5, 0.625, 0.5625, 0.625, 0.5625, 0.625, 0.5312, 0.625, 0.5312, 0.625, 0.5312, 0.625, 0.5312, 0.625, 0.5, 0.625, 0.5, 0.75, 0.5625, 0.75, 0.5625, 0.625, 0.5625, 0.625, 0.5625, 0.625, 0.5312, 0.625, 0.5625, 0.75, 0.5625, 0.75, 0.5312, 0.625, 0.5, 0.625, 0.5312, 0.75, 0.5312, 0.75, 0.5, 0.625, 0.5312, 0.625, 0.5312, 0.625, 0.5, 0.625, 0.5, 0.75, 0.5625, 0.75, 0.5625, 0.625, 0.5625, 0.625, 0.5625])
me_cube_013.materials.append(mat_material_003)
me_cube_013.update()
me_plane = bpy.data.meshes.new('Plane')
me_plane.from_pydata([(-1.0, -1.0, 0.0), (1.0, -1.0, 0.0), (1.0, 1.0, 0.0)], [], [(0, 1, 2)])
_uv = me_plane.uv_layers.new(name='UVMap')
_uv.uv.foreach_set('vector', [0.0, 0.0, 1.0, 0.0, 1.0, 1.0])
me_plane.materials.append(mat_material)
me_plane.update()
me_cube = bpy.data.meshes.new('Cube')
me_cube.from_pydata([(0.5, 0.165, -0.5), (0.5, -0.415, -0.5), (0.5, 0.165, 0.5), (0.5, -0.415, 0.5), (-0.5, 0.165, -0.5), (-0.5, -0.415, -0.5), (-0.5, 0.165, 0.5), (-0.5, -0.415, 0.5), (0.3793, 0.25, -0.45), (0.4445, 0.2055, -0.5), (0.45, 0.25, -0.3793), (0.5, 0.2055, -0.4445), (0.45, 0.25, 0.3793), (0.5, 0.2055, 0.4445), (0.3793, 0.25, 0.45), (0.4445, 0.2055, 0.5), (-0.45, 0.25, -0.3793), (-0.5, 0.2055, -0.4445), (-0.3793, 0.25, -0.45), (-0.4445, 0.2055, -0.5), (-0.3793, 0.25, 0.45), (-0.4445, 0.2055, 0.5), (-0.45, 0.25, 0.3793), (-0.5, 0.2055, 0.4445), (0.3793, -0.5, -0.45), (0.4445, -0.4655, -0.5), (0.45, -0.5, -0.3793), (0.5, -0.4655, -0.4445), (0.3793, -0.5, 0.45), (0.4445, -0.4655, 0.5), (0.45, -0.5, 0.3793), (0.5, -0.4655, 0.4445), (-0.3793, -0.5, -0.45), (-0.4445, -0.4655, -0.5), (-0.45, -0.5, -0.3793), (-0.5, -0.4655, -0.4445), (-0.3793, -0.5, 0.45), (-0.4445, -0.4655, 0.5), (-0.45, -0.5, 0.3793), (-0.5, -0.4655, 0.4445)], [], [(8, 10, 11, 9), (12, 14, 15, 13), (16, 18, 19, 17), (20, 22, 23, 21), (18, 8, 9, 19), (10, 12, 13, 11), (17, 23, 22, 16), (21, 15, 14, 20), (9, 11, 0), (10, 8, 18, 16, 22, 20, 14, 12), (13, 15, 2), (4, 17, 19), (6, 21, 23), (26, 24, 25, 27), (28, 30, 31, 29), (32, 34, 35, 33), (38, 36, 37, 39), (24, 32, 33, 25), (30, 26, 27, 31), (39, 35, 34, 38), (29, 37, 36, 28), (34, 32, 24, 26, 30, 28, 36, 38), (25, 1, 27), (33, 5, 4, 19, 9, 0, 1, 25), (27, 1, 0, 11, 13, 2, 3, 31), (29, 3, 2, 15, 21, 6, 7, 37), (3, 29, 31), (5, 33, 35), (39, 7, 6, 23, 17, 4, 5, 35), (37, 7, 39)])
me_cube.polygons.foreach_set('use_smooth', [True] * 30)
me_cube.polygons.foreach_set('material_index', [1, 1, 1, 1, 1, 1, 1, 1, 0, 0, 0, 0, 0, 0, 0, 0, 0, 0, 0, 0, 0, 0, 0, 0, 0, 0, 0, 0, 0, 0])
_k = set([(0, 1), (0, 9), (0, 11), (1, 25), (1, 27), (2, 3), (2, 13), (2, 15), (3, 29), (3, 31), (4, 5), (4, 17), (4, 19), (5, 33), (5, 35), (6, 7), (6, 21), (6, 23), (7, 37), (7, 39), (8, 9), (8, 10), (8, 18), (9, 11), (9, 19), (10, 11), (10, 12), (11, 13), (12, 13), (12, 14), (13, 15), (14, 15), (14, 20), (15, 21), (16, 17), (16, 18), (16, 22), (17, 19), (17, 23), (18, 19), (20, 21), (20, 22), (21, 23), (22, 23), (24, 25), (24, 26), (24, 32), (25, 27), (25, 33), (26, 27), (26, 30), (27, 31), (28, 29), (28, 30), (28, 36), (29, 31), (29, 37), (30, 31), (32, 33), (32, 34), (33, 35), (34, 35), (34, 38), (35, 39), (36, 37), (36, 38), (37, 39), (38, 39)])
me_cube.attributes.new('sharp_edge', 'BOOLEAN', 'EDGE').data.foreach_set('value', [ (min(e.vertices), max(e.vertices)) in _k for e in me_cube.edges])
_uv = me_cube.uv_layers.new(name='UVMap')
_uv.uv.foreach_set('vector', [0.8793, 0.95, 0.95, 0.8793, 1.0, 0.9445, 0.9445, 1.0, 0.95, 0.1207, 0.8793, 0.05, 0.9445, 0.0, 1.0, 0.05551, 0.05, 0.8793, 0.1207, 0.95, 0.05551, 1.0, 0.0, 0.9445, 0.1207, 0.05, 0.05, 0.1207, 0.0, 0.05551, 0.05551, 0.0, 0.1207, 0.95, 0.8793, 0.95, 0.9445, 1.0, 0.05551, 1.0, 0.95, 0.8793, 0.95, 0.1207, 1.0, 0.05551, 1.0, 0.9445, 0.0, 0.9445, 0.0, 0.05551, 0.05, 0.1207, 0.05, 0.8793, 0.05551, 0.0, 0.9445, 0.0, 0.8793, 0.05, 0.1207, 0.05, 0.9445, 1.0, 1.0, 0.9445, 1.0, 1.0, 0.95, 0.8793, 0.8793, 0.95, 0.1207, 0.95, 0.05, 0.8793, 0.05, 0.1207, 0.1207, 0.05, 0.8793, 0.05, 0.95, 0.1207, 1.0, 0.05551, 0.9445, 0.0, 1.0, 0.0, 0.0, 1.0, 0.0, 0.9445, 0.05551, 1.0, 0.0, 0.0, 0.05551, 0.0, 0.0, 0.05551, 0.05, 0.8793, 0.1207, 0.95, 0.05551, 1.0, 1.49e-07, 0.9445, 0.1207, 0.05, 0.05, 0.1207, -1.788e-07, 0.05551, 0.0555, 2.086e-07, 0.8793, 0.95, 0.95, 0.8793, 1.0, 0.9445, 0.9445, 1.0, 0.95, 0.1207, 0.8793, 0.05, 0.9445, -1.788e-07, 1.0, 0.0555, 0.1207, 0.95, 0.8793, 0.95, 0.9445, 1.0, 0.05551, 1.0, 0.05, 0.1207, 0.05, 0.8793, 1.49e-07, 0.9445, -1.788e-07, 0.05551, 1.0, 0.0555, 1.0, 0.9445, 0.95, 0.8793, 0.95, 0.1207, 0.0555, 2.086e-07, 0.9445, -1.788e-07, 0.8793, 0.05, 0.1207, 0.05, 0.95, 0.8793, 0.8793, 0.95, 0.1207, 0.95, 0.05, 0.8793, 0.05, 0.1207, 0.1207, 0.05, 0.8793, 0.05, 0.95, 0.1207, 0.05551, 1.0, 1.49e-07, 1.0, 1.49e-07, 0.9445, 0.05551, 1.003, 0.0, 0.9472, 0.0, 0.055, 0.05551, -0.0005051, 0.9445, -0.0005051, 1.0, 0.055, 1.0, 0.9472, 0.9445, 1.003, 1.003, 0.9445, 0.9472, 1.0, 0.055, 1.0, -0.0005051, 0.9445, -0.0005051, 0.05551, 0.055, 0.0, 0.9472, 0.0, 1.003, 0.05551, 0.9445, -0.002752, 1.0, 0.05275, 1.0, 0.945, 0.9445, 1.001, 0.0555, 1.001, 0.0, 0.945, 0.0, 0.05275, 0.05551, -0.002753, -1.788e-07, 2.086e-07, 0.0555, 2.086e-07, -1.788e-07, 0.05551, 1.0, 1.0, 0.9445, 1.0, 1.0, 0.9445, -0.002752, 0.05551, 0.05275, 0.0, 0.945, 0.0, 1.001, 0.05551, 1.001, 0.9445, 0.945, 1.0, 0.05275, 1.0, -0.002753, 0.9445, 0.9445, -1.788e-07, 1.0, -1.788e-07, 1.0, 0.0555])
me_cube.materials.append(mat_groundpebbles)
me_cube.materials.append(mat_material_002)
me_cube.update()
me_cube.normals_split_custom_set([tuple(v) for v in zip(*[iter([0.339, 0.8776, -0.339, 0.339, 0.8776, -0.339, 0.339, 0.8776, -0.339, 0.339, 0.8776, -0.339, 0.339, 0.8776, 0.339, 0.339, 0.8776, 0.339, 0.339, 0.8776, 0.339, 0.339, 0.8776, 0.339, -0.339, 0.8776, -0.339, -0.339, 0.8776, -0.339, -0.339, 0.8776, -0.339, -0.339, 0.8776, -0.339, -0.339, 0.8776, 0.339, -0.339, 0.8776, 0.339, -0.339, 0.8776, 0.339, -0.339, 0.8776, 0.339, 0.0, 0.747, -0.6648, 0.0, 0.747, -0.6648, 0.0, 0.747, -0.6648, 0.0, 0.747, -0.6648, 0.6648, 0.747, 0.0, 0.6648, 0.747, 0.0, 0.6648, 0.747, 0.0, 0.6648, 0.747, 0.0, -0.6648, 0.747, 0.0, -0.6648, 0.747, 0.0, -0.6648, 0.747, 0.0, -0.6648, 0.747, 0.0, 0.0, 0.747, 0.6648, 0.0, 0.747, 0.6648, 0.0, 0.747, 0.6648, 0.0, 0.747, 0.6648, 0.5078, 0.6959, -0.5078, 0.5078, 0.6959, -0.5078, 0.5078, 0.6959, -0.5078, 0.0, 1.0, -9.313e-09, 0.0, 1.0, -9.313e-09, 0.0, 1.0, -9.313e-09, 0.0, 1.0, -9.313e-09, 0.0, 1.0, -9.313e-09, 0.0, 1.0, -9.313e-09, 0.0, 1.0, -9.313e-09, 0.0, 1.0, -9.313e-09, 0.5078, 0.6959, 0.5078, 0.5078, 0.6959, 0.5078, 0.5078, 0.6959, 0.5078, -0.5078, 0.6959, -0.5078, -0.5078, 0.6959, -0.5078, -0.5078, 0.6959, -0.5078, -0.5078, 0.6959, 0.5078, -0.5078, 0.6959, 0.5078, -0.5078, 0.6959, 0.5078, 0.2757, -0.9208, -0.2757, 0.2757, -0.9208, -0.2757, 0.2757, -0.9208, -0.2757, 0.2757, -0.9208, -0.2757, 0.2757, -0.9208, 0.2757, 0.2757, -0.9208, 0.2757, 0.2757, -0.9208, 0.2757, 0.2757, -0.9208, 0.2757, -0.2757, -0.9208, -0.2757, -0.2757, -0.9208, -0.2757, -0.2757, -0.9208, -0.2757, -0.2757, -0.9208, -0.2757, -0.2757, -0.9208, 0.2757, -0.2757, -0.9208, 0.2757, -0.2757, -0.9208, 0.2757, -0.2757, -0.9208, 0.2757, 0.0, -0.8231, -0.5679, 0.0, -0.8231, -0.5679, 0.0, -0.8231, -0.5679, 0.0, -0.8231, -0.5679, 0.5679, -0.8231, 0.0, 0.5679, -0.8231, 0.0, 0.5679, -0.8231, 0.0, 0.5679, -0.8231, 0.0, -0.5679, -0.8231, 0.0, -0.5679, -0.8231, 0.0, -0.5679, -0.8231, 0.0, -0.5679, -0.8231, 0.0, 0.0, -0.8231, 0.5679, 0.0, -0.8231, 0.5679, 0.0, -0.8231, 0.5679, 0.0, -0.8231, 0.5679, 0.0, -1.0, -1.863e-08, 0.0, -1.0, -1.863e-08, 0.0, -1.0, -1.863e-08, 0.0, -1.0, -1.863e-08, 0.0, -1.0, -1.863e-08, 0.0, -1.0, -1.863e-08, 0.0, -1.0, -1.863e-08, 0.0, -1.0, -1.863e-08, 0.5583, -0.6136, -0.5583, 0.5583, -0.6136, -0.5583, 0.5583, -0.6136, -0.5583, -2.238e-08, 0.0, -1.0, -2.238e-08, 0.0, -1.0, -2.238e-08, 0.0, -1.0, -2.238e-08, 0.0, -1.0, -2.238e-08, 0.0, -1.0, -2.238e-08, 0.0, -1.0, -2.238e-08, 0.0, -1.0, -2.238e-08, 0.0, -1.0, 1.0, -2.238e-08, 0.0, 1.0, -2.238e-08, 0.0, 1.0, -2.238e-08, 0.0, 1.0, -2.238e-08, 0.0, 1.0, -2.238e-08, 0.0, 1.0, -2.238e-08, 0.0, 1.0, -2.238e-08, 0.0, 1.0, -2.238e-08, 0.0, 2.238e-08, 4.475e-08, 1.0, 2.238e-08, 4.475e-08, 1.0, 2.238e-08, 4.475e-08, 1.0, 2.238e-08, 4.475e-08, 1.0, 2.238e-08, 4.475e-08, 1.0, 2.238e-08, 4.475e-08, 1.0, 2.238e-08, 4.475e-08, 1.0, 2.238e-08, 4.475e-08, 1.0, 0.5583, -0.6136, 0.5583, 0.5583, -0.6136, 0.5583, 0.5583, -0.6136, 0.5583, -0.5583, -0.6136, -0.5583, -0.5583, -0.6136, -0.5583, -0.5583, -0.6136, -0.5583, -1.0, -2.238e-08, 0.0, -1.0, -2.238e-08, 0.0, -1.0, -2.238e-08, 0.0, -1.0, -2.238e-08, 0.0, -1.0, -2.238e-08, 0.0, -1.0, -2.238e-08, 0.0, -1.0, -2.238e-08, 0.0, -1.0, -2.238e-08, 0.0, -0.5583, -0.6136, 0.5583, -0.5583, -0.6136, 0.5583, -0.5583, -0.6136, 0.5583])] * 3)])
me_plane_001 = bpy.data.meshes.new('Plane.001')
me_plane_001.from_pydata([(-1.0, -1.0, 0.0), (1.0, -1.0, 0.0), (1.0, 1.0, 0.0)], [], [(0, 1, 2)])
_uv = me_plane_001.uv_layers.new(name='UVMap')
_uv.uv.foreach_set('vector', [0.0, 0.0, 1.0, 0.0, 1.0, 1.0])
me_plane_001.materials.append(mat_material)
me_plane_001.update()

# ---- objects
ob_cube = bpy.data.objects.new('Cube', me_cube_002)
ob_cube_001 = bpy.data.objects.new('Cube.001', me_cube_003)
ob_os = bpy.data.objects.new('os', me_os_001)
ob_os2 = bpy.data.objects.new('Os2', me_cube_008)
ob_os3 = bpy.data.objects.new('Os3', me_cube_010)
ob_os1 = bpy.data.objects.new('Os1', me_cube_013)
ob_plane = bpy.data.objects.new('Plane', me_plane)
ob_sun = bpy.data.objects.new('Sun', light_sun)
ob_empty = bpy.data.objects.new('Empty', None)
ob_sm_ground = bpy.data.objects.new('SM_Ground', me_cube)
ob_plane2 = bpy.data.objects.new('Plane2', me_plane_001)
ob_light = bpy.data.objects.new('Light', light_light)

# ---- transforms, parenting, visibility, modifiers, constraints
ob_cube.location = (0.0, 0.0, 0.0)
ob_cube.hide_render = True
ob_cube_001.location = (0.0, 0.0, 0.0)
ob_cube_001.hide_render = True
_m = ob_cube_001.modifiers.new('Mirror', 'MIRROR')
_m.use_axis = (True, True, True)
ob_os.location = (0.0, 0.0, 0.0)
ob_os.rotation_euler = (4.712, 4.371e-08, 1.571)
ob_os.scale = (-17.27, -17.27, -17.27)
ob_os2.parent = ob_empty
ob_os2.location = (0.0, 0.0, 0.0)
ob_os2.rotation_euler = (0.0, 4.676, 0.0)
ob_os3.parent = ob_empty
ob_os3.location = (-8.0, 0.0, 1.76)
ob_os3.rotation_euler = (0.0, 6.247, 0.0)
ob_os1.parent = ob_empty
ob_os1.location = (8.0, 0.0, 0.312)
ob_os1.rotation_euler = (0.0, 6.247, 0.0)
ob_plane.parent = ob_empty
ob_plane.location = (3.434, 0.0, 1.086)
ob_plane.rotation_euler = (0.0, -0.0, 0.7854)
ob_plane.scale = (2.0, 2.0, 2.0)
ob_sun.location = (0.0, 0.0, 0.0)
ob_empty.location = (0.0, 0.0, 0.3642)
ob_empty.scale = (0.03962, 0.03962, 0.03962)
ob_sm_ground.location = (0.0, 0.0, 0.0)
ob_sm_ground.rotation_euler = (1.571, -0.0, 0.0)
ob_plane2.parent = ob_empty
ob_plane2.location = (-4.81, 0.0, 2.0)
ob_plane2.rotation_euler = (0.0, -0.0, 0.7854)
ob_plane2.scale = (2.0, 2.0, 2.0)
ob_light.location = (0.0, 0.0, 1.078)
ob_light.rotation_euler = (0.6503, 0.05522, 1.866)
ob_light.lock_rotations_4d = False
ob_light.empty_display_type = 'ARROWS'
ob_light.color = (0.0, 0.0, 0.0, 0.0)
ob_light.lineart.crease_threshold = 0.0

# ---- collection membership
col_collection.objects.link(ob_cube)
col_collection.objects.link(ob_cube_001)
col_collection.objects.link(ob_os)
col_collection.objects.link(ob_os2)
col_collection.objects.link(ob_os3)
col_collection.objects.link(ob_os1)
col_collection.objects.link(ob_plane)
col_collection.objects.link(ob_sun)
col_collection.objects.link(ob_empty)
col_collection.objects.link(ob_sm_ground)
col_collection.objects.link(ob_plane2)
col_collection.objects.link(ob_light)

# ---- scene / render settings (as saved in the file)
scene.frame_start = 1; scene.frame_end = 29; scene.frame_set(13)
scene.render.engine = 'BLENDER_EEVEE_NEXT'
bpy.context.view_layer.update()

# ---- added for rendering (the .blend has no active camera): camera
cam_auto = bpy.data.cameras.new('AutoCamera')
cam_auto.lens = 50.0
cam_auto.sensor_width = 36.0
cam_auto.clip_end = 1000.0
ob_auto_camera = bpy.data.objects.new('AutoCamera', cam_auto)
scene.collection.objects.link(ob_auto_camera)
ob_auto_camera.location = (27.9255, -33.5106, 22.3404)
ob_auto_camera.rotation_euler = (1.09748, -7.21219e-08, 0.694738)
scene.camera = ob_auto_camera
bpy.context.view_layer.update()
